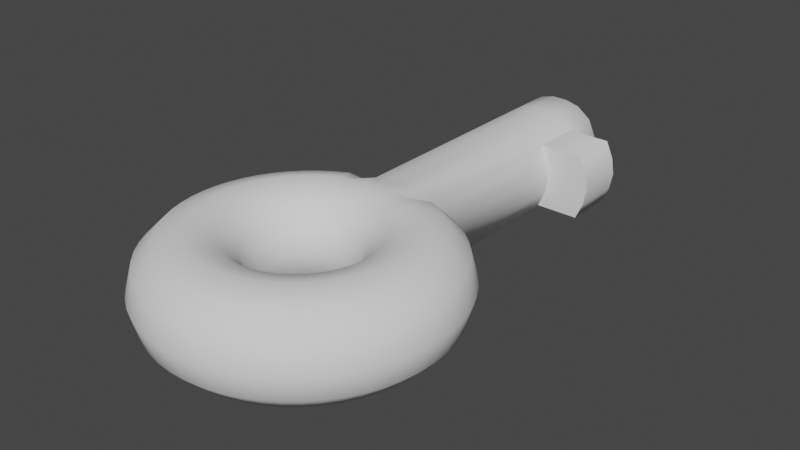 # Source: Key.blend  (saved by Blender 2.93.21; exported with 4.5.12 LTS)
import bpy
from mathutils import Matrix  # noqa: F401  (used for matrix-valued properties, if any)

bpy.ops.wm.read_factory_settings(use_empty=True)
scene = bpy.context.scene
scene.name = 'Scene'

# ---- collections
col_collection = bpy.data.collections.new('Collection'); scene.collection.children.link(col_collection)

# ---- node groups
ng_auto_smooth = bpy.data.node_groups.new('Auto Smooth', 'GeometryNodeTree')
_s = ng_auto_smooth.interface.new_socket(name='Geometry', in_out='OUTPUT', socket_type='NodeSocketGeometry')
_s = ng_auto_smooth.interface.new_socket(name='Geometry', in_out='INPUT', socket_type='NodeSocketGeometry')
_s = ng_auto_smooth.interface.new_socket(name='Angle', in_out='INPUT', socket_type='NodeSocketFloat')
_s.subtype = 'ANGLE'
_s.min_value = 0.0
_s.max_value = 3.142
ng_auto_smooth.is_modifier = True
_N = ng_auto_smooth.nodes; _L = ng_auto_smooth.links
n0 = _N.new('NodeGroupOutput'); n0.name = 'Group Output'; n0.location = (480, -100)
n1 = _N.new('NodeGroupInput'); n1.name = 'Group Input'; n1.location = (-420, -300)
n2 = _N.new('NodeGroupInput'); n2.name = 'Group Input.001'; n2.location = (-60, -100)
n3 = _N.new('GeometryNodeSetShadeSmooth'); n3.name = 'Set Shade Smooth'; n3.location = (120, -100)
n3.domain = 'EDGE'
n4 = _N.new('GeometryNodeSetShadeSmooth'); n4.name = 'Set Shade Smooth.001'; n4.location = (300, -100)
n5 = _N.new('GeometryNodeInputMeshEdgeAngle'); n5.name = 'Edge Angle'; n5.location = (-420, -220)
n6 = _N.new('GeometryNodeInputEdgeSmooth'); n6.name = 'Is Edge Smooth'; n6.location = (-60, -160)
n7 = _N.new('GeometryNodeInputShadeSmooth'); n7.name = 'Is Face Smooth'; n7.location = (-240, -340)
n8 = _N.new('FunctionNodeBooleanMath'); n8.name = 'Boolean Math'; n8.location = (-60, -220)
n9 = _N.new('FunctionNodeCompare'); n9.name = 'Compare'; n9.location = (-240, -180)
n9.operation = 'LESS_EQUAL'
_L.new(n5.outputs[0], n9.inputs[0])
_L.new(n4.outputs[0], n0.inputs[0])
_L.new(n1.outputs[1], n9.inputs[1])
_L.new(n9.outputs[0], n8.inputs[0])
_L.new(n7.outputs[0], n8.inputs[1])
_L.new(n2.outputs[0], n3.inputs[0])
_L.new(n6.outputs[0], n3.inputs[1])
_L.new(n3.outputs[0], n4.inputs[0])
_L.new(n8.outputs[0], n3.inputs[2])
n0.is_active_output = True

# ---- world
world_world = bpy.data.worlds.new('World'); scene.world = world_world
world_world.use_nodes = True; world_world.node_tree.nodes.clear()
_N = world_world.node_tree.nodes; _L = world_world.node_tree.links
n0 = _N.new('ShaderNodeOutputWorld'); n0.name = 'World Output'; n0.location = (300, 300)
n1 = _N.new('ShaderNodeBackground'); n1.name = 'Background'; n1.location = (10, 300)
n1.inputs[0].default_value = (0.05088, 0.05088, 0.05088, 1.0)
_L.new(n1.outputs[0], n0.inputs[0])
n0.is_active_output = True
world_world.color = (0.05088, 0.05088, 0.05088)
world_world.use_sun_shadow = False
world_world.sun_shadow_jitter_overblur = 0.0

# ---- meshes
me_torus = bpy.data.meshes.new('Torus')
me_torus.from_pydata([(1.28, 0.0, 0.0), (1.221, 0.0, 0.22), (1.06, 0.0, 0.3811), (0.84, 0.0, 0.44), (0.62, 0.0, 0.3811), (0.4589, 0.0, 0.22), (0.4, 0.0, 5.388e-17), (0.4589, 0.0, -0.22), (0.62, 0.0, -0.3811), (0.84, 0.0, -0.44), (1.06, 0.0, -0.3811), (1.221, 0.0, -0.22), (1.271, 0.1486, 0.0), (1.213, 0.1418, 0.22), (1.053, 0.1231, 0.3811), (0.8343, 0.09752, 0.44), (0.6158, 0.07198, 0.3811), (0.4558, 0.05328, 0.22), (0.3973, 0.04644, 5.388e-17), (0.4558, 0.05328, -0.22), (0.6158, 0.07198, -0.3811), (0.8343, 0.09752, -0.44), (1.053, 0.1231, -0.3811), (1.213, 0.1418, -0.22), (1.245, 0.2952, 0.0), (1.188, 0.2816, 0.22), (1.031, 0.2445, 0.3811), (0.8174, 0.1937, 0.44), (0.6033, 0.143, 0.3811), (0.4466, 0.1058, 0.22), (0.3892, 0.09225, 5.388e-17), (0.4466, 0.1058, -0.22), (0.6033, 0.143, -0.3811), (0.8174, 0.1937, -0.44), (1.031, 0.2445, -0.3811), (1.188, 0.2816, -0.22), (1.203, 0.4378, 0.0), (1.147, 0.4176, 0.22), (0.9961, 0.3625, 0.3811), (0.7893, 0.2873, 0.44), (0.5826, 0.2121, 0.3811), (0.4313, 0.157, 0.22), (0.3759, 0.1368, 5.388e-17), (0.4313, 0.157, -0.22), (0.5826, 0.2121, -0.3811), (0.7893, 0.2873, -0.44), (0.9961, 0.3625, -0.3811), (1.147, 0.4176, -0.22), (1.144, 0.5745, 0.0), (1.091, 0.548, 0.22), (0.9473, 0.4757, 0.3811), (0.7507, 0.377, 0.44), (0.5541, 0.2783, 0.3811), (0.4101, 0.206, 0.22), (0.3575, 0.1795, 5.388e-17), (0.4101, 0.206, -0.22), (0.5541, 0.2783, -0.3811), (0.7507, 0.377, -0.44), (0.9473, 0.4757, -0.3811), (1.091, 0.548, -0.22), (1.069, 0.7034, 0.0), (1.02, 0.671, 0.22), (0.8856, 0.5825, 0.3811), (0.7018, 0.4616, 0.44), (0.518, 0.3407, 0.3811), (0.3834, 0.2522, 0.22), (0.3342, 0.2198, 5.388e-17), (0.3834, 0.2522, -0.22), (0.518, 0.3407, -0.3811), (0.7018, 0.4616, -0.44), (0.8856, 0.5825, -0.3811), (1.02, 0.671, -0.22), (0.9805, 0.8228, 0.0), (0.9354, 0.7849, 0.22), (0.812, 0.6814, 0.3811), (0.6435, 0.5399, 0.44), (0.4749, 0.3985, 0.3811), (0.3516, 0.295, 0.22), (0.3064, 0.2571, 5.388e-17), (0.3516, 0.295, -0.22), (0.4749, 0.3985, -0.3811), (0.6435, 0.5399, -0.44), (0.812, 0.6814, -0.3811), (0.9354, 0.7849, -0.22), (0.8784, 0.931, 0.0), (0.8379, 0.8882, 0.22), (0.7274, 0.771, 0.3811), (0.5764, 0.611, 0.44), (0.4255, 0.451, 0.3811), (0.3149, 0.3338, 0.22), (0.2745, 0.2909, 5.388e-17), (0.3149, 0.3338, -0.22), (0.4255, 0.451, -0.3811), (0.5764, 0.611, -0.44), (0.7274, 0.771, -0.3811), (0.8379, 0.8882, -0.22), (0.7644, 1.027, 0.0), (0.7292, 0.9794, 0.22), (0.633, 0.8503, 0.3811), (0.5016, 0.6738, 0.44), (0.3702, 0.4973, 0.3811), (0.2741, 0.3681, 0.22), (0.2389, 0.3208, 5.388e-17), (0.2741, 0.3681, -0.22), (0.3702, 0.4973, -0.3811), (0.5016, 0.6738, -0.44), (0.633, 0.8503, -0.3811), (0.7292, 0.9794, -0.22), (0.64, 1.109, 0.0), (0.6105, 1.057, 0.22), (0.53, 0.918, 0.3811), (0.42, 0.7275, 0.44), (0.31, 0.5369, 0.3811), (0.2295, 0.3975, 0.22), (0.2, 0.3464, 5.388e-17), (0.2295, 0.3975, -0.22), (0.31, 0.5369, -0.3811), (0.42, 0.7275, -0.44), (0.53, 0.918, -0.3811), (0.6105, 1.057, -0.22), (0.507, 1.175, 0.0), (0.4836, 1.121, 0.22), (0.4198, 0.9733, 0.3811), (0.3327, 0.7713, 0.44), (0.2456, 0.5693, 0.3811), (0.1818, 0.4214, 0.22), (0.1584, 0.3673, 5.388e-17), (0.1818, 0.4214, -0.22), (0.2456, 0.5693, -0.3811), (0.3327, 0.7713, -0.44), (0.4198, 0.9733, -0.3811), (0.4836, 1.121, -0.22), (0.4208, 1.205, -0.005966), (0.3975, 1.176, 0.1383), (0.3315, 1.107, 0.2851), (0.2409, 0.8047, 0.44), (0.1778, 0.594, 0.3811), (0.1316, 0.4397, 0.22), (0.1147, 0.3832, 5.388e-17), (0.1316, 0.4397, -0.22), (0.1778, 0.594, -0.3811), (0.2409, 0.8047, -0.44), (0.3299, 1.102, -0.2908), (0.3934, 1.174, -0.1495), (0.2038, 1.039, 0.3811), (0.1459, 0.8272, 0.44), (0.1077, 0.6106, 0.3811), (0.0797, 0.452, 0.22), (0.06946, 0.3939, 5.388e-17), (0.0797, 0.452, -0.22), (0.1077, 0.6106, -0.3811), (0.1459, 0.8272, -0.44), (0.194, 1.042, -0.3811), (0.07895, 0.935, 0.4134), (0.04884, 0.8386, 0.44), (0.03605, 0.619, 0.3811), (0.02669, 0.4582, 0.22), (0.02326, 0.3993, 5.388e-17), (0.02669, 0.4582, -0.22), (0.03605, 0.619, -0.3811), (0.04884, 0.8386, -0.44), (0.0672, 0.9286, -0.4154), (-0.0672, 0.9286, 0.4154), (-0.04884, 0.8386, 0.44), (-0.03605, 0.619, 0.3811), (-0.02669, 0.4582, 0.22), (-0.02326, 0.3993, 5.388e-17), (-0.02669, 0.4582, -0.22), (-0.03605, 0.619, -0.3811), (-0.04884, 0.8386, -0.44), (-0.07895, 0.935, -0.4134), (-0.194, 1.042, 0.3811), (-0.1459, 0.8272, 0.44), (-0.1077, 0.6106, 0.3811), (-0.0797, 0.452, 0.22), (-0.06946, 0.3939, 5.388e-17), (-0.0797, 0.452, -0.22), (-0.1077, 0.6106, -0.3811), (-0.1459, 0.8272, -0.44), (-0.2038, 1.039, -0.3811), (-0.4208, 1.205, 0.005966), (-0.3934, 1.174, 0.1495), (-0.3299, 1.102, 0.2908), (-0.2409, 0.8047, 0.44), (-0.1778, 0.594, 0.3811), (-0.1316, 0.4397, 0.22), (-0.1147, 0.3832, 5.388e-17), (-0.1316, 0.4397, -0.22), (-0.1778, 0.594, -0.3811), (-0.2409, 0.8047, -0.44), (-0.3315, 1.107, -0.2851), (-0.3975, 1.176, -0.1383), (-0.507, 1.175, 0.0), (-0.4836, 1.121, 0.22), (-0.4198, 0.9733, 0.3811), (-0.3327, 0.7713, 0.44), (-0.2456, 0.5693, 0.3811), (-0.1818, 0.4214, 0.22), (-0.1584, 0.3673, 5.388e-17), (-0.1818, 0.4214, -0.22), (-0.2456, 0.5693, -0.3811), (-0.3327, 0.7713, -0.44), (-0.4198, 0.9733, -0.3811), (-0.4836, 1.121, -0.22), (-0.64, 1.109, 0.0), (-0.6105, 1.057, 0.22), (-0.53, 0.918, 0.3811), (-0.42, 0.7275, 0.44), (-0.31, 0.5369, 0.3811), (-0.2295, 0.3975, 0.22), (-0.2, 0.3464, 5.388e-17), (-0.2295, 0.3975, -0.22), (-0.31, 0.5369, -0.3811), (-0.42, 0.7275, -0.44), (-0.53, 0.918, -0.3811), (-0.6105, 1.057, -0.22), (-0.7644, 1.027, 0.0), (-0.7292, 0.9794, 0.22), (-0.633, 0.8503, 0.3811), (-0.5016, 0.6738, 0.44), (-0.3702, 0.4973, 0.3811), (-0.2741, 0.3681, 0.22), (-0.2389, 0.3208, 5.388e-17), (-0.2741, 0.3681, -0.22), (-0.3702, 0.4973, -0.3811), (-0.5016, 0.6738, -0.44), (-0.633, 0.8503, -0.3811), (-0.7292, 0.9794, -0.22), (-0.8784, 0.931, 0.0), (-0.8379, 0.8882, 0.22), (-0.7274, 0.771, 0.3811), (-0.5764, 0.611, 0.44), (-0.4255, 0.451, 0.3811), (-0.3149, 0.3338, 0.22), (-0.2745, 0.2909, 5.388e-17), (-0.3149, 0.3338, -0.22), (-0.4255, 0.451, -0.3811), (-0.5764, 0.611, -0.44), (-0.7274, 0.771, -0.3811), (-0.8379, 0.8882, -0.22), (-0.9805, 0.8228, 0.0), (-0.9354, 0.7849, 0.22), (-0.812, 0.6814, 0.3811), (-0.6435, 0.5399, 0.44), (-0.4749, 0.3985, 0.3811), (-0.3516, 0.295, 0.22), (-0.3064, 0.2571, 5.388e-17), (-0.3516, 0.295, -0.22), (-0.4749, 0.3985, -0.3811), (-0.6435, 0.5399, -0.44), (-0.812, 0.6814, -0.3811), (-0.9354, 0.7849, -0.22), (-1.069, 0.7034, 0.0), (-1.02, 0.671, 0.22), (-0.8856, 0.5825, 0.3811), (-0.7018, 0.4616, 0.44), (-0.518, 0.3407, 0.3811), (-0.3834, 0.2522, 0.22), (-0.3342, 0.2198, 5.388e-17), (-0.3834, 0.2522, -0.22), (-0.518, 0.3407, -0.3811), (-0.7018, 0.4616, -0.44), (-0.8856, 0.5825, -0.3811), (-1.02, 0.671, -0.22), (-1.144, 0.5745, 0.0), (-1.091, 0.548, 0.22), (-0.9473, 0.4757, 0.3811), (-0.7507, 0.377, 0.44), (-0.5541, 0.2783, 0.3811), (-0.4101, 0.206, 0.22), (-0.3575, 0.1795, 5.388e-17), (-0.4101, 0.206, -0.22), (-0.5541, 0.2783, -0.3811), (-0.7507, 0.377, -0.44), (-0.9473, 0.4757, -0.3811), (-1.091, 0.548, -0.22), (-1.203, 0.4378, 0.0), (-1.147, 0.4176, 0.22), (-0.9961, 0.3625, 0.3811), (-0.7893, 0.2873, 0.44), (-0.5826, 0.2121, 0.3811), (-0.4313, 0.157, 0.22), (-0.3759, 0.1368, 5.388e-17), (-0.4313, 0.157, -0.22), (-0.5826, 0.2121, -0.3811), (-0.7893, 0.2873, -0.44), (-0.9961, 0.3625, -0.3811), (-1.147, 0.4176, -0.22), (-1.245, 0.2952, 0.0), (-1.188, 0.2816, 0.22), (-1.031, 0.2445, 0.3811), (-0.8174, 0.1937, 0.44), (-0.6033, 0.143, 0.3811), (-0.4466, 0.1058, 0.22), (-0.3892, 0.09225, 5.388e-17), (-0.4466, 0.1058, -0.22), (-0.6033, 0.143, -0.3811), (-0.8174, 0.1937, -0.44), (-1.031, 0.2445, -0.3811), (-1.188, 0.2816, -0.22), (-1.271, 0.1486, 0.0), (-1.213, 0.1418, 0.22), (-1.053, 0.1231, 0.3811), (-0.8343, 0.09752, 0.44), (-0.6158, 0.07198, 0.3811), (-0.4558, 0.05328, 0.22), (-0.3973, 0.04644, 5.388e-17), (-0.4558, 0.05328, -0.22), (-0.6158, 0.07198, -0.3811), (-0.8343, 0.09752, -0.44), (-1.053, 0.1231, -0.3811), (-1.213, 0.1418, -0.22), (-1.28, 1.119e-07, 0.0), (-1.221, 1.067e-07, 0.22), (-1.06, 9.267e-08, 0.3811), (-0.84, 7.344e-08, 0.44), (-0.62, 5.42e-08, 0.3811), (-0.4589, 4.012e-08, 0.22), (-0.4, 3.497e-08, 5.388e-17), (-0.4589, 4.012e-08, -0.22), (-0.62, 5.42e-08, -0.3811), (-0.84, 7.344e-08, -0.44), (-1.06, 9.267e-08, -0.3811), (-1.221, 1.067e-07, -0.22), (-1.271, -0.1486, 0.0), (-1.213, -0.1418, 0.22), (-1.053, -0.1231, 0.3811), (-0.8343, -0.09752, 0.44), (-0.6158, -0.07198, 0.3811), (-0.4558, -0.05328, 0.22), (-0.3973, -0.04644, 5.388e-17), (-0.4558, -0.05328, -0.22), (-0.6158, -0.07198, -0.3811), (-0.8343, -0.09752, -0.44), (-1.053, -0.1231, -0.3811), (-1.213, -0.1418, -0.22), (-1.245, -0.2952, 0.0), (-1.188, -0.2816, 0.22), (-1.031, -0.2445, 0.3811), (-0.8174, -0.1937, 0.44), (-0.6033, -0.143, 0.3811), (-0.4466, -0.1058, 0.22), (-0.3892, -0.09225, 5.388e-17), (-0.4466, -0.1058, -0.22), (-0.6033, -0.143, -0.3811), (-0.8174, -0.1937, -0.44), (-1.031, -0.2445, -0.3811), (-1.188, -0.2816, -0.22), (-1.203, -0.4378, 0.0), (-1.147, -0.4176, 0.22), (-0.9961, -0.3625, 0.3811), (-0.7893, -0.2873, 0.44), (-0.5826, -0.2121, 0.3811), (-0.4313, -0.157, 0.22), (-0.3759, -0.1368, 5.388e-17), (-0.4313, -0.157, -0.22), (-0.5826, -0.2121, -0.3811), (-0.7893, -0.2873, -0.44), (-0.9961, -0.3625, -0.3811), (-1.147, -0.4176, -0.22), (-1.144, -0.5745, 0.0), (-1.091, -0.548, 0.22), (-0.9473, -0.4757, 0.3811), (-0.7507, -0.377, 0.44), (-0.5541, -0.2783, 0.3811), (-0.4101, -0.206, 0.22), (-0.3575, -0.1795, 5.388e-17), (-0.4101, -0.206, -0.22), (-0.5541, -0.2783, -0.3811), (-0.7507, -0.377, -0.44), (-0.9473, -0.4757, -0.3811), (-1.091, -0.548, -0.22), (-1.069, -0.7034, 0.0), (-1.02, -0.671, 0.22), (-0.8856, -0.5825, 0.3811), (-0.7018, -0.4616, 0.44), (-0.518, -0.3407, 0.3811), (-0.3834, -0.2522, 0.22), (-0.3342, -0.2198, 5.388e-17), (-0.3834, -0.2522, -0.22), (-0.518, -0.3407, -0.3811), (-0.7018, -0.4616, -0.44), (-0.8856, -0.5825, -0.3811), (-1.02, -0.671, -0.22), (-0.9805, -0.8228, 0.0), (-0.9354, -0.7849, 0.22), (-0.812, -0.6814, 0.3811), (-0.6435, -0.5399, 0.44), (-0.4749, -0.3985, 0.3811), (-0.3516, -0.295, 0.22), (-0.3064, -0.2571, 5.388e-17), (-0.3516, -0.295, -0.22), (-0.4749, -0.3985, -0.3811), (-0.6435, -0.5399, -0.44), (-0.812, -0.6814, -0.3811), (-0.9354, -0.7849, -0.22), (-0.8784, -0.931, 0.0), (-0.8379, -0.8882, 0.22), (-0.7274, -0.771, 0.3811), (-0.5764, -0.611, 0.44), (-0.4255, -0.451, 0.3811), (-0.3149, -0.3338, 0.22), (-0.2745, -0.2909, 5.388e-17), (-0.3149, -0.3338, -0.22), (-0.4255, -0.451, -0.3811), (-0.5764, -0.611, -0.44), (-0.7274, -0.771, -0.3811), (-0.8379, -0.8882, -0.22), (-0.7644, -1.027, 0.0), (-0.7292, -0.9794, 0.22), (-0.633, -0.8503, 0.3811), (-0.5016, -0.6738, 0.44), (-0.3702, -0.4973, 0.3811), (-0.2741, -0.3681, 0.22), (-0.2389, -0.3208, 5.388e-17), (-0.2741, -0.3681, -0.22), (-0.3702, -0.4973, -0.3811), (-0.5016, -0.6738, -0.44), (-0.633, -0.8503, -0.3811), (-0.7292, -0.9794, -0.22), (-0.64, -1.109, 0.0), (-0.6105, -1.057, 0.22), (-0.53, -0.918, 0.3811), (-0.42, -0.7275, 0.44), (-0.31, -0.5369, 0.3811), (-0.2295, -0.3975, 0.22), (-0.2, -0.3464, 5.388e-17), (-0.2295, -0.3975, -0.22), (-0.31, -0.5369, -0.3811), (-0.42, -0.7275, -0.44), (-0.53, -0.918, -0.3811), (-0.6105, -1.057, -0.22), (-0.507, -1.175, 0.0), (-0.4836, -1.121, 0.22), (-0.4198, -0.9733, 0.3811), (-0.3327, -0.7713, 0.44), (-0.2456, -0.5693, 0.3811), (-0.1818, -0.4214, 0.22), (-0.1584, -0.3673, 5.388e-17), (-0.1818, -0.4214, -0.22), (-0.2456, -0.5693, -0.3811), (-0.3327, -0.7713, -0.44), (-0.4198, -0.9733, -0.3811), (-0.4836, -1.121, -0.22), (-0.3671, -1.226, 0.0), (-0.3502, -1.17, 0.22), (-0.304, -1.015, 0.3811), (-0.2409, -0.8047, 0.44), (-0.1778, -0.594, 0.3811), (-0.1316, -0.4397, 0.22), (-0.1147, -0.3832, 5.388e-17), (-0.1316, -0.4397, -0.22), (-0.1778, -0.594, -0.3811), (-0.2409, -0.8047, -0.44), (-0.304, -1.015, -0.3811), (-0.3502, -1.17, -0.22), (-0.2223, -1.261, 0.0), (-0.212, -1.203, 0.22), (-0.1841, -1.044, 0.3811), (-0.1459, -0.8272, 0.44), (-0.1077, -0.6106, 0.3811), (-0.0797, -0.452, 0.22), (-0.06946, -0.3939, 5.388e-17), (-0.0797, -0.452, -0.22), (-0.1077, -0.6106, -0.3811), (-0.1459, -0.8272, -0.44), (-0.1841, -1.044, -0.3811), (-0.212, -1.203, -0.22), (-0.07443, -1.278, 0.0), (-0.071, -1.219, 0.22), (-0.06163, -1.058, 0.3811), (-0.04884, -0.8386, 0.44), (-0.03605, -0.619, 0.3811), (-0.02669, -0.4582, 0.22), (-0.02326, -0.3993, 5.388e-17), (-0.02669, -0.4582, -0.22), (-0.03605, -0.619, -0.3811), (-0.04884, -0.8386, -0.44), (-0.06163, -1.058, -0.3811), (-0.071, -1.219, -0.22), (0.07442, -1.278, 0.0), (0.071, -1.219, 0.22), (0.06163, -1.058, 0.3811), (0.04884, -0.8386, 0.44), (0.03605, -0.619, 0.3811), (0.02669, -0.4582, 0.22), (0.02326, -0.3993, 5.388e-17), (0.02669, -0.4582, -0.22), (0.03605, -0.619, -0.3811), (0.04884, -0.8386, -0.44), (0.06163, -1.058, -0.3811), (0.071, -1.219, -0.22), (0.2223, -1.261, 0.0), (0.212, -1.203, 0.22), (0.1841, -1.044, 0.3811), (0.1459, -0.8272, 0.44), (0.1077, -0.6106, 0.3811), (0.0797, -0.452, 0.22), (0.06946, -0.3939, 5.388e-17), (0.0797, -0.452, -0.22), (0.1077, -0.6106, -0.3811), (0.1459, -0.8272, -0.44), (0.1841, -1.044, -0.3811), (0.212, -1.203, -0.22), (0.3671, -1.226, 0.0), (0.3502, -1.17, 0.22), (0.304, -1.015, 0.3811), (0.2409, -0.8047, 0.44), (0.1778, -0.594, 0.3811), (0.1316, -0.4397, 0.22), (0.1147, -0.3832, 5.388e-17), (0.1316, -0.4397, -0.22), (0.1778, -0.594, -0.3811), (0.2409, -0.8047, -0.44), (0.304, -1.015, -0.3811), (0.3502, -1.17, -0.22), (0.507, -1.175, 0.0), (0.4836, -1.121, 0.22), (0.4198, -0.9733, 0.3811), (0.3327, -0.7713, 0.44), (0.2456, -0.5693, 0.3811), (0.1818, -0.4214, 0.22), (0.1584, -0.3673, 5.388e-17), (0.1818, -0.4214, -0.22), (0.2456, -0.5693, -0.3811), (0.3327, -0.7713, -0.44), (0.4198, -0.9733, -0.3811), (0.4836, -1.121, -0.22), (0.64, -1.109, 0.0), (0.6105, -1.057, 0.22), (0.53, -0.918, 0.3811), (0.42, -0.7275, 0.44), (0.31, -0.5369, 0.3811), (0.2295, -0.3975, 0.22), (0.2, -0.3464, 5.388e-17), (0.2295, -0.3975, -0.22), (0.31, -0.5369, -0.3811), (0.42, -0.7275, -0.44), (0.53, -0.918, -0.3811), (0.6105, -1.057, -0.22), (0.7644, -1.027, 0.0), (0.7292, -0.9794, 0.22), (0.633, -0.8503, 0.3811), (0.5016, -0.6738, 0.44), (0.3702, -0.4973, 0.3811), (0.2741, -0.3681, 0.22), (0.2389, -0.3208, 5.388e-17), (0.2741, -0.3681, -0.22), (0.3702, -0.4973, -0.3811), (0.5016, -0.6738, -0.44), (0.633, -0.8503, -0.3811), (0.7292, -0.9794, -0.22), (0.8784, -0.931, 0.0), (0.8379, -0.8882, 0.22), (0.7274, -0.771, 0.3811), (0.5764, -0.611, 0.44), (0.4255, -0.451, 0.3811), (0.3149, -0.3338, 0.22), (0.2745, -0.2909, 5.388e-17), (0.3149, -0.3338, -0.22), (0.4255, -0.451, -0.3811), (0.5764, -0.611, -0.44), (0.7274, -0.771, -0.3811), (0.8379, -0.8882, -0.22), (0.9805, -0.8228, 0.0), (0.9354, -0.7849, 0.22), (0.812, -0.6814, 0.3811), (0.6435, -0.5399, 0.44), (0.4749, -0.3985, 0.3811), (0.3516, -0.295, 0.22), (0.3064, -0.2571, 5.388e-17), (0.3516, -0.295, -0.22), (0.4749, -0.3985, -0.3811), (0.6435, -0.5399, -0.44), (0.812, -0.6814, -0.3811), (0.9354, -0.7849, -0.22), (1.069, -0.7034, 0.0), (1.02, -0.671, 0.22), (0.8856, -0.5825, 0.3811), (0.7018, -0.4616, 0.44), (0.518, -0.3407, 0.3811), (0.3834, -0.2522, 0.22), (0.3342, -0.2198, 5.388e-17), (0.3834, -0.2522, -0.22), (0.518, -0.3407, -0.3811), (0.7018, -0.4616, -0.44), (0.8856, -0.5825, -0.3811), (1.02, -0.671, -0.22), (1.144, -0.5745, 0.0), (1.091, -0.548, 0.22), (0.9473, -0.4757, 0.3811), (0.7507, -0.377, 0.44), (0.5541, -0.2783, 0.3811), (0.4101, -0.206, 0.22), (0.3575, -0.1795, 5.388e-17), (0.4101, -0.206, -0.22), (0.5541, -0.2783, -0.3811), (0.7507, -0.377, -0.44), (0.9473, -0.4757, -0.3811), (1.091, -0.548, -0.22), (1.203, -0.4378, 0.0), (1.147, -0.4176, 0.22), (0.9961, -0.3625, 0.3811), (0.7893, -0.2873, 0.44), (0.5826, -0.2121, 0.3811), (0.4313, -0.157, 0.22), (0.3759, -0.1368, 5.388e-17), (0.4313, -0.157, -0.22), (0.5826, -0.2121, -0.3811), (0.7893, -0.2873, -0.44), (0.9961, -0.3625, -0.3811), (1.147, -0.4176, -0.22), (1.245, -0.2952, 0.0), (1.188, -0.2816, 0.22), (1.031, -0.2445, 0.3811), (0.8174, -0.1937, 0.44), (0.6033, -0.143, 0.3811), (0.4466, -0.1058, 0.22), (0.3892, -0.09225, 5.388e-17), (0.4466, -0.1058, -0.22), (0.6033, -0.143, -0.3811), (0.8174, -0.1937, -0.44), (1.031, -0.2445, -0.3811), (1.188, -0.2816, -0.22), (1.271, -0.1486, 0.0), (1.213, -0.1418, 0.22), (1.053, -0.1231, 0.3811), (0.8343, -0.09752, 0.44), (0.6158, -0.07198, 0.3811), (0.4558, -0.05328, 0.22), (0.3973, -0.04644, 5.388e-17), (0.4558, -0.05328, -0.22), (0.6158, -0.07198, -0.3811), (0.8343, -0.09752, -0.44), (1.053, -0.1231, -0.3811), (1.213, -0.1418, -0.22), (0.4208, 2.621, -0.005966), (0.3975, 2.621, 0.1383), (0.3315, 2.621, 0.2851), (0.3299, 2.621, -0.2908), (0.3934, 2.621, -0.1495), (0.2038, 2.621, 0.3811), (0.194, 2.621, -0.3811), (0.07895, 2.621, 0.4134), (0.0672, 2.621, -0.4154), (-0.0672, 2.621, 0.4154), (-0.07895, 2.621, -0.4134), (-0.194, 2.621, 0.3811), (-0.2038, 2.621, -0.3811), (-0.4208, 2.621, 0.005966), (-0.3934, 2.621, 0.1495), (-0.3299, 2.621, 0.2908), (-0.3315, 2.621, -0.2851), (-0.3975, 2.621, -0.1383), (-0.3975, 3.067, -0.1383), (-0.3934, 3.067, 0.1495), (-0.4208, 3.067, 0.005966), (-0.3315, 3.067, -0.2851), (-0.3299, 3.067, 0.2908), (-0.2038, 3.067, -0.3811), (-0.194, 3.067, 0.3811), (-0.07895, 3.067, -0.4134), (-0.0672, 3.067, 0.4154), (0.0672, 3.067, -0.4154), (0.07895, 3.067, 0.4134), (0.194, 3.067, -0.3811), (0.3299, 3.067, -0.2908), (0.2038, 3.067, 0.3811), (0.3315, 3.067, 0.2851), (0.3975, 3.067, 0.1383), (0.3934, 3.067, -0.1495), (0.4208, 3.067, -0.005966), (0.4208, 3.399, -0.005966), (0.3407, 3.478, -0.00483), (0.3213, 3.478, 0.1155), (0.3975, 3.399, 0.1383), (0.2679, 3.478, 0.2342), (0.3315, 3.399, 0.2851), (0.3299, 3.399, -0.2908), (0.2673, 3.478, -0.2377), (0.3934, 3.399, -0.1495), (0.3176, 3.478, -0.1256), (0.2038, 3.399, 0.3811), (0.1689, 3.478, 0.3086), (0.161, 3.478, -0.3083), (0.194, 3.399, -0.3811), (0.06835, 3.478, 0.3346), (0.07895, 3.399, 0.4134), (0.05724, 3.478, -0.3364), (0.0672, 3.399, -0.4154), (-0.0672, 3.399, 0.4154), (-0.05724, 3.478, 0.3364), (-0.06835, 3.478, -0.3346), (-0.07895, 3.399, -0.4134), (-0.194, 3.399, 0.3811), (-0.161, 3.478, 0.3083), (-0.2038, 3.399, -0.3811), (-0.1689, 3.478, -0.3086), (-0.3407, 3.478, 0.00483), (-0.4208, 3.399, 0.005966), (-0.3934, 3.399, 0.1495), (-0.3176, 3.478, 0.1256), (-0.3299, 3.399, 0.2908), (-0.2673, 3.478, 0.2377), (-0.2679, 3.478, -0.2342), (-0.3315, 3.399, -0.2851), (-0.3213, 3.478, -0.1155), (-0.3975, 3.399, -0.1383), (0.8023, 2.621, -0.008792), (0.7789, 2.621, 0.1355), (0.7748, 2.621, -0.1524), (0.713, 2.621, 0.2823), (0.7114, 2.621, -0.2936), (0.7114, 3.067, -0.2936), (0.7748, 3.067, -0.1524), (0.8023, 3.067, -0.008792), (0.7789, 3.067, 0.1355), (0.713, 3.067, 0.2823)], [], [(0, 12, 13, 1), (1, 13, 14, 2), (2, 14, 15, 3), (3, 15, 16, 4), (4, 16, 17, 5), (5, 17, 18, 6), (6, 18, 19, 7), (7, 19, 20, 8), (8, 20, 21, 9), (9, 21, 22, 10), (10, 22, 23, 11), (11, 23, 12, 0), (12, 24, 25, 13), (13, 25, 26, 14), (14, 26, 27, 15), (15, 27, 28, 16), (16, 28, 29, 17), (17, 29, 30, 18), (18, 30, 31, 19), (19, 31, 32, 20), (20, 32, 33, 21), (21, 33, 34, 22), (22, 34, 35, 23), (23, 35, 24, 12), (24, 36, 37, 25), (25, 37, 38, 26), (26, 38, 39, 27), (27, 39, 40, 28), (28, 40, 41, 29), (29, 41, 42, 30), (30, 42, 43, 31), (31, 43, 44, 32), (32, 44, 45, 33), (33, 45, 46, 34), (34, 46, 47, 35), (35, 47, 36, 24), (36, 48, 49, 37), (37, 49, 50, 38), (38, 50, 51, 39), (39, 51, 52, 40), (40, 52, 53, 41), (41, 53, 54, 42), (42, 54, 55, 43), (43, 55, 56, 44), (44, 56, 57, 45), (45, 57, 58, 46), (46, 58, 59, 47), (47, 59, 48, 36), (48, 60, 61, 49), (49, 61, 62, 50), (50, 62, 63, 51), (51, 63, 64, 52), (52, 64, 65, 53), (53, 65, 66, 54), (54, 66, 67, 55), (55, 67, 68, 56), (56, 68, 69, 57), (57, 69, 70, 58), (58, 70, 71, 59), (59, 71, 60, 48), (60, 72, 73, 61), (61, 73, 74, 62), (62, 74, 75, 63), (63, 75, 76, 64), (64, 76, 77, 65), (65, 77, 78, 66), (66, 78, 79, 67), (67, 79, 80, 68), (68, 80, 81, 69), (69, 81, 82, 70), (70, 82, 83, 71), (71, 83, 72, 60), (72, 84, 85, 73), (73, 85, 86, 74), (74, 86, 87, 75), (75, 87, 88, 76), (76, 88, 89, 77), (77, 89, 90, 78), (78, 90, 91, 79), (79, 91, 92, 80), (80, 92, 93, 81), (81, 93, 94, 82), (82, 94, 95, 83), (83, 95, 84, 72), (84, 96, 97, 85), (85, 97, 98, 86), (86, 98, 99, 87), (87, 99, 100, 88), (88, 100, 101, 89), (89, 101, 102, 90), (90, 102, 103, 91), (91, 103, 104, 92), (92, 104, 105, 93), (93, 105, 106, 94), (94, 106, 107, 95), (95, 107, 96, 84), (96, 108, 109, 97), (97, 109, 110, 98), (98, 110, 111, 99), (99, 111, 112, 100), (100, 112, 113, 101), (101, 113, 114, 102), (102, 114, 115, 103), (103, 115, 116, 104), (104, 116, 117, 105), (105, 117, 118, 106), (106, 118, 119, 107), (107, 119, 108, 96), (108, 120, 121, 109), (109, 121, 122, 110), (110, 122, 123, 111), (111, 123, 124, 112), (112, 124, 125, 113), (113, 125, 126, 114), (114, 126, 127, 115), (115, 127, 128, 116), (116, 128, 129, 117), (117, 129, 130, 118), (118, 130, 131, 119), (119, 131, 120, 108), (120, 132, 133, 121), (121, 133, 134, 122), (122, 134, 135, 123), (123, 135, 136, 124), (124, 136, 137, 125), (125, 137, 138, 126), (126, 138, 139, 127), (127, 139, 140, 128), (128, 140, 141, 129), (129, 141, 142, 130), (130, 142, 143, 131), (131, 143, 132, 120), (134, 144, 145, 135), (135, 145, 146, 136), (136, 146, 147, 137), (137, 147, 148, 138), (138, 148, 149, 139), (139, 149, 150, 140), (140, 150, 151, 141), (141, 151, 152, 142), (144, 153, 154, 145), (145, 154, 155, 146), (146, 155, 156, 147), (147, 156, 157, 148), (148, 157, 158, 149), (149, 158, 159, 150), (150, 159, 160, 151), (151, 160, 161, 152), (153, 162, 163, 154), (154, 163, 164, 155), (155, 164, 165, 156), (156, 165, 166, 157), (157, 166, 167, 158), (158, 167, 168, 159), (159, 168, 169, 160), (160, 169, 170, 161), (162, 171, 172, 163), (163, 172, 173, 164), (164, 173, 174, 165), (165, 174, 175, 166), (166, 175, 176, 167), (167, 176, 177, 168), (168, 177, 178, 169), (169, 178, 179, 170), (171, 182, 183, 172), (172, 183, 184, 173), (173, 184, 185, 174), (174, 185, 186, 175), (175, 186, 187, 176), (176, 187, 188, 177), (177, 188, 189, 178), (178, 189, 190, 179), (180, 192, 193, 181), (181, 193, 194, 182), (182, 194, 195, 183), (183, 195, 196, 184), (184, 196, 197, 185), (185, 197, 198, 186), (186, 198, 199, 187), (187, 199, 200, 188), (188, 200, 201, 189), (189, 201, 202, 190), (190, 202, 203, 191), (191, 203, 192, 180), (192, 204, 205, 193), (193, 205, 206, 194), (194, 206, 207, 195), (195, 207, 208, 196), (196, 208, 209, 197), (197, 209, 210, 198), (198, 210, 211, 199), (199, 211, 212, 200), (200, 212, 213, 201), (201, 213, 214, 202), (202, 214, 215, 203), (203, 215, 204, 192), (204, 216, 217, 205), (205, 217, 218, 206), (206, 218, 219, 207), (207, 219, 220, 208), (208, 220, 221, 209), (209, 221, 222, 210), (210, 222, 223, 211), (211, 223, 224, 212), (212, 224, 225, 213), (213, 225, 226, 214), (214, 226, 227, 215), (215, 227, 216, 204), (216, 228, 229, 217), (217, 229, 230, 218), (218, 230, 231, 219), (219, 231, 232, 220), (220, 232, 233, 221), (221, 233, 234, 222), (222, 234, 235, 223), (223, 235, 236, 224), (224, 236, 237, 225), (225, 237, 238, 226), (226, 238, 239, 227), (227, 239, 228, 216), (228, 240, 241, 229), (229, 241, 242, 230), (230, 242, 243, 231), (231, 243, 244, 232), (232, 244, 245, 233), (233, 245, 246, 234), (234, 246, 247, 235), (235, 247, 248, 236), (236, 248, 249, 237), (237, 249, 250, 238), (238, 250, 251, 239), (239, 251, 240, 228), (240, 252, 253, 241), (241, 253, 254, 242), (242, 254, 255, 243), (243, 255, 256, 244), (244, 256, 257, 245), (245, 257, 258, 246), (246, 258, 259, 247), (247, 259, 260, 248), (248, 260, 261, 249), (249, 261, 262, 250), (250, 262, 263, 251), (251, 263, 252, 240), (252, 264, 265, 253), (253, 265, 266, 254), (254, 266, 267, 255), (255, 267, 268, 256), (256, 268, 269, 257), (257, 269, 270, 258), (258, 270, 271, 259), (259, 271, 272, 260), (260, 272, 273, 261), (261, 273, 274, 262), (262, 274, 275, 263), (263, 275, 264, 252), (264, 276, 277, 265), (265, 277, 278, 266), (266, 278, 279, 267), (267, 279, 280, 268), (268, 280, 281, 269), (269, 281, 282, 270), (270, 282, 283, 271), (271, 283, 284, 272), (272, 284, 285, 273), (273, 285, 286, 274), (274, 286, 287, 275), (275, 287, 276, 264), (276, 288, 289, 277), (277, 289, 290, 278), (278, 290, 291, 279), (279, 291, 292, 280), (280, 292, 293, 281), (281, 293, 294, 282), (282, 294, 295, 283), (283, 295, 296, 284), (284, 296, 297, 285), (285, 297, 298, 286), (286, 298, 299, 287), (287, 299, 288, 276), (288, 300, 301, 289), (289, 301, 302, 290), (290, 302, 303, 291), (291, 303, 304, 292), (292, 304, 305, 293), (293, 305, 306, 294), (294, 306, 307, 295), (295, 307, 308, 296), (296, 308, 309, 297), (297, 309, 310, 298), (298, 310, 311, 299), (299, 311, 300, 288), (300, 312, 313, 301), (301, 313, 314, 302), (302, 314, 315, 303), (303, 315, 316, 304), (304, 316, 317, 305), (305, 317, 318, 306), (306, 318, 319, 307), (307, 319, 320, 308), (308, 320, 321, 309), (309, 321, 322, 310), (310, 322, 323, 311), (311, 323, 312, 300), (312, 324, 325, 313), (313, 325, 326, 314), (314, 326, 327, 315), (315, 327, 328, 316), (316, 328, 329, 317), (317, 329, 330, 318), (318, 330, 331, 319), (319, 331, 332, 320), (320, 332, 333, 321), (321, 333, 334, 322), (322, 334, 335, 323), (323, 335, 324, 312), (324, 336, 337, 325), (325, 337, 338, 326), (326, 338, 339, 327), (327, 339, 340, 328), (328, 340, 341, 329), (329, 341, 342, 330), (330, 342, 343, 331), (331, 343, 344, 332), (332, 344, 345, 333), (333, 345, 346, 334), (334, 346, 347, 335), (335, 347, 336, 324), (336, 348, 349, 337), (337, 349, 350, 338), (338, 350, 351, 339), (339, 351, 352, 340), (340, 352, 353, 341), (341, 353, 354, 342), (342, 354, 355, 343), (343, 355, 356, 344), (344, 356, 357, 345), (345, 357, 358, 346), (346, 358, 359, 347), (347, 359, 348, 336), (348, 360, 361, 349), (349, 361, 362, 350), (350, 362, 363, 351), (351, 363, 364, 352), (352, 364, 365, 353), (353, 365, 366, 354), (354, 366, 367, 355), (355, 367, 368, 356), (356, 368, 369, 357), (357, 369, 370, 358), (358, 370, 371, 359), (359, 371, 360, 348), (360, 372, 373, 361), (361, 373, 374, 362), (362, 374, 375, 363), (363, 375, 376, 364), (364, 376, 377, 365), (365, 377, 378, 366), (366, 378, 379, 367), (367, 379, 380, 368), (368, 380, 381, 369), (369, 381, 382, 370), (370, 382, 383, 371), (371, 383, 372, 360), (372, 384, 385, 373), (373, 385, 386, 374), (374, 386, 387, 375), (375, 387, 388, 376), (376, 388, 389, 377), (377, 389, 390, 378), (378, 390, 391, 379), (379, 391, 392, 380), (380, 392, 393, 381), (381, 393, 394, 382), (382, 394, 395, 383), (383, 395, 384, 372), (384, 396, 397, 385), (385, 397, 398, 386), (386, 398, 399, 387), (387, 399, 400, 388), (388, 400, 401, 389), (389, 401, 402, 390), (390, 402, 403, 391), (391, 403, 404, 392), (392, 404, 405, 393), (393, 405, 406, 394), (394, 406, 407, 395), (395, 407, 396, 384), (396, 408, 409, 397), (397, 409, 410, 398), (398, 410, 411, 399), (399, 411, 412, 400), (400, 412, 413, 401), (401, 413, 414, 402), (402, 414, 415, 403), (403, 415, 416, 404), (404, 416, 417, 405), (405, 417, 418, 406), (406, 418, 419, 407), (407, 419, 408, 396), (408, 420, 421, 409), (409, 421, 422, 410), (410, 422, 423, 411), (411, 423, 424, 412), (412, 424, 425, 413), (413, 425, 426, 414), (414, 426, 427, 415), (415, 427, 428, 416), (416, 428, 429, 417), (417, 429, 430, 418), (418, 430, 431, 419), (419, 431, 420, 408), (420, 432, 433, 421), (421, 433, 434, 422), (422, 434, 435, 423), (423, 435, 436, 424), (424, 436, 437, 425), (425, 437, 438, 426), (426, 438, 439, 427), (427, 439, 440, 428), (428, 440, 441, 429), (429, 441, 442, 430), (430, 442, 443, 431), (431, 443, 432, 420), (432, 444, 445, 433), (433, 445, 446, 434), (434, 446, 447, 435), (435, 447, 448, 436), (436, 448, 449, 437), (437, 449, 450, 438), (438, 450, 451, 439), (439, 451, 452, 440), (440, 452, 453, 441), (441, 453, 454, 442), (442, 454, 455, 443), (443, 455, 444, 432), (444, 456, 457, 445), (445, 457, 458, 446), (446, 458, 459, 447), (447, 459, 460, 448), (448, 460, 461, 449), (449, 461, 462, 450), (450, 462, 463, 451), (451, 463, 464, 452), (452, 464, 465, 453), (453, 465, 466, 454), (454, 466, 467, 455), (455, 467, 456, 444), (456, 468, 469, 457), (457, 469, 470, 458), (458, 470, 471, 459), (459, 471, 472, 460), (460, 472, 473, 461), (461, 473, 474, 462), (462, 474, 475, 463), (463, 475, 476, 464), (464, 476, 477, 465), (465, 477, 478, 466), (466, 478, 479, 467), (467, 479, 468, 456), (468, 480, 481, 469), (469, 481, 482, 470), (470, 482, 483, 471), (471, 483, 484, 472), (472, 484, 485, 473), (473, 485, 486, 474), (474, 486, 487, 475), (475, 487, 488, 476), (476, 488, 489, 477), (477, 489, 490, 478), (478, 490, 491, 479), (479, 491, 480, 468), (480, 492, 493, 481), (481, 493, 494, 482), (482, 494, 495, 483), (483, 495, 496, 484), (484, 496, 497, 485), (485, 497, 498, 486), (486, 498, 499, 487), (487, 499, 500, 488), (488, 500, 501, 489), (489, 501, 502, 490), (490, 502, 503, 491), (491, 503, 492, 480), (492, 504, 505, 493), (493, 505, 506, 494), (494, 506, 507, 495), (495, 507, 508, 496), (496, 508, 509, 497), (497, 509, 510, 498), (498, 510, 511, 499), (499, 511, 512, 500), (500, 512, 513, 501), (501, 513, 514, 502), (502, 514, 515, 503), (503, 515, 504, 492), (504, 516, 517, 505), (505, 517, 518, 506), (506, 518, 519, 507), (507, 519, 520, 508), (508, 520, 521, 509), (509, 521, 522, 510), (510, 522, 523, 511), (511, 523, 524, 512), (512, 524, 525, 513), (513, 525, 526, 514), (514, 526, 527, 515), (515, 527, 516, 504), (516, 528, 529, 517), (517, 529, 530, 518), (518, 530, 531, 519), (519, 531, 532, 520), (520, 532, 533, 521), (521, 533, 534, 522), (522, 534, 535, 523), (523, 535, 536, 524), (524, 536, 537, 525), (525, 537, 538, 526), (526, 538, 539, 527), (527, 539, 528, 516), (528, 540, 541, 529), (529, 541, 542, 530), (530, 542, 543, 531), (531, 543, 544, 532), (532, 544, 545, 533), (533, 545, 546, 534), (534, 546, 547, 535), (535, 547, 548, 536), (536, 548, 549, 537), (537, 549, 550, 538), (538, 550, 551, 539), (539, 551, 540, 528), (540, 552, 553, 541), (541, 553, 554, 542), (542, 554, 555, 543), (543, 555, 556, 544), (544, 556, 557, 545), (545, 557, 558, 546), (546, 558, 559, 547), (547, 559, 560, 548), (548, 560, 561, 549), (549, 561, 562, 550), (550, 562, 563, 551), (551, 563, 552, 540), (552, 564, 565, 553), (553, 565, 566, 554), (554, 566, 567, 555), (555, 567, 568, 556), (556, 568, 569, 557), (557, 569, 570, 558), (558, 570, 571, 559), (559, 571, 572, 560), (560, 572, 573, 561), (561, 573, 574, 562), (562, 574, 575, 563), (563, 575, 564, 552), (564, 576, 577, 565), (565, 577, 578, 566), (566, 578, 579, 567), (567, 579, 580, 568), (568, 580, 581, 569), (569, 581, 582, 570), (570, 582, 583, 571), (571, 583, 584, 572), (572, 584, 585, 573), (573, 585, 586, 574), (574, 586, 587, 575), (575, 587, 576, 564), (576, 588, 589, 577), (577, 589, 590, 578), (578, 590, 591, 579), (579, 591, 592, 580), (580, 592, 593, 581), (581, 593, 594, 582), (582, 594, 595, 583), (583, 595, 596, 584), (584, 596, 597, 585), (585, 597, 598, 586), (586, 598, 599, 587), (587, 599, 588, 576), (588, 600, 601, 589), (589, 601, 602, 590), (590, 602, 603, 591), (591, 603, 604, 592), (592, 604, 605, 593), (593, 605, 606, 594), (594, 606, 607, 595), (595, 607, 608, 596), (596, 608, 609, 597), (597, 609, 610, 598), (598, 610, 611, 599), (599, 611, 600, 588), (600, 612, 613, 601), (601, 613, 614, 602), (602, 614, 615, 603), (603, 615, 616, 604), (604, 616, 617, 605), (605, 617, 618, 606), (606, 618, 619, 607), (607, 619, 620, 608), (608, 620, 621, 609), (609, 621, 622, 610), (610, 622, 623, 611), (611, 623, 612, 600), (612, 624, 625, 613), (613, 625, 626, 614), (614, 626, 627, 615), (615, 627, 628, 616), (616, 628, 629, 617), (617, 629, 630, 618), (618, 630, 631, 619), (619, 631, 632, 620), (620, 632, 633, 621), (621, 633, 634, 622), (622, 634, 635, 623), (623, 635, 624, 612), (624, 0, 1, 625), (625, 1, 2, 626), (626, 2, 3, 627), (627, 3, 4, 628), (628, 4, 5, 629), (629, 5, 6, 630), (630, 6, 7, 631), (631, 7, 8, 632), (632, 8, 9, 633), (633, 9, 10, 634), (634, 10, 11, 635), (635, 11, 0, 624), (162, 153, 643, 645), (161, 170, 646, 644), (132, 143, 640, 636), (143, 142, 639, 640), (144, 134, 638, 641), (170, 179, 648, 646), (152, 161, 644, 642), (142, 152, 642, 639), (153, 144, 641, 643), (180, 181, 650, 649), (190, 191, 653, 652), (182, 171, 647, 651), (133, 132, 636, 637), (181, 182, 651, 650), (179, 190, 652, 648), (191, 180, 649, 653), (171, 162, 645, 647), (134, 133, 637, 638), (657, 654, 707, 705), (656, 655, 700, 699), (659, 657, 705, 696), (665, 663, 689, 685), (662, 664, 687, 690), (658, 660, 694, 702), (661, 659, 696, 693), (668, 669, 675, 677), (668, 638, 711, 717), (669, 671, 672, 675), (666, 665, 685, 678), (667, 668, 677, 682), (654, 656, 699, 707), (664, 667, 682, 687), (670, 666, 678, 680), (655, 658, 702, 700), (663, 661, 693, 689), (660, 662, 690, 694), (671, 670, 680, 672), (699, 700, 701, 698), (698, 706, 707, 699), (700, 702, 703, 701), (683, 686, 687, 682), (693, 696, 697, 692), (673, 674, 675, 672), (672, 680, 681, 673), (674, 676, 677, 675), (676, 683, 682, 677), (689, 693, 692, 688), (695, 703, 702, 694), (685, 689, 688, 684), (691, 695, 694, 690), (705, 707, 706, 704), (679, 681, 680, 678), (678, 685, 684, 679), (686, 691, 690, 687), (696, 705, 704, 697), (698, 701, 703, 695, 691, 686, 683, 676, 674, 673, 681, 679, 684, 688, 692, 697, 704, 706), (647, 645, 662, 660), (644, 646, 661, 663), (650, 651, 658, 655), (666, 670, 714, 713), (643, 641, 667, 664), (653, 649, 656, 654), (641, 638, 668, 667), (639, 642, 665, 666), (636, 640, 710, 708), (669, 668, 717, 716), (646, 648, 659, 661), (651, 647, 660, 658), (645, 643, 664, 662), (642, 644, 663, 665), (648, 652, 657, 659), (649, 650, 655, 656), (652, 653, 654, 657), (708, 710, 714, 715), (710, 712, 713, 714), (709, 708, 715, 716), (711, 709, 716, 717), (671, 669, 716, 715), (638, 637, 709, 711), (640, 639, 712, 710), (639, 666, 713, 712), (670, 671, 715, 714), (637, 636, 708, 709)])
me_torus.polygons.foreach_set('use_smooth', [True] * 711)
_k = set([(636, 637), (636, 640), (637, 638), (638, 668), (639, 640), (639, 666), (666, 670), (668, 669), (669, 671), (670, 671)])
me_torus.attributes.new('sharp_edge', 'BOOLEAN', 'EDGE').data.foreach_set('value', [ (min(e.vertices), max(e.vertices)) in _k for e in me_torus.edges])
_uv = me_torus.uv_layers.new(name='UVMap')
_uv.uv.foreach_set('vector', [0.5, 0.5, 0.5185, 0.5, 0.5185, 0.5833, 0.5, 0.5833, 0.5, 0.5833, 0.5185, 0.5833, 0.5185, 0.6667, 0.5, 0.6667, 0.5, 0.6667, 0.5185, 0.6667, 0.5185, 0.75, 0.5, 0.75, 0.5, 0.75, 0.5185, 0.75, 0.5185, 0.8333, 0.5, 0.8333, 0.5, 0.8333, 0.5185, 0.8333, 0.5185, 0.9167, 0.5, 0.9167, 0.5, 0.9167, 0.5185, 0.9167, 0.5185, 1.0, 0.5, 1.0, 0.5, 2.22e-16, 0.5185, 2.22e-16, 0.5185, 0.08333, 0.5, 0.08333, 0.5, 0.08333, 0.5185, 0.08333, 0.5185, 0.1667, 0.5, 0.1667, 0.5, 0.1667, 0.5185, 0.1667, 0.5185, 0.25, 0.5, 0.25, 0.5, 0.25, 0.5185, 0.25, 0.5185, 0.3333, 0.5, 0.3333, 0.5, 0.3333, 0.5185, 0.3333, 0.5185, 0.4167, 0.5, 0.4167, 0.5, 0.4167, 0.5185, 0.4167, 0.5185, 0.5, 0.5, 0.5, 0.5185, 0.5, 0.537, 0.5, 0.537, 0.5833, 0.5185, 0.5833, 0.5185, 0.5833, 0.537, 0.5833, 0.537, 0.6667, 0.5185, 0.6667, 0.5185, 0.6667, 0.537, 0.6667, 0.537, 0.75, 0.5185, 0.75, 0.5185, 0.75, 0.537, 0.75, 0.537, 0.8333, 0.5185, 0.8333, 0.5185, 0.8333, 0.537, 0.8333, 0.537, 0.9167, 0.5185, 0.9167, 0.5185, 0.9167, 0.537, 0.9167, 0.537, 1.0, 0.5185, 1.0, 0.5185, 2.22e-16, 0.537, 2.22e-16, 0.537, 0.08333, 0.5185, 0.08333, 0.5185, 0.08333, 0.537, 0.08333, 0.537, 0.1667, 0.5185, 0.1667, 0.5185, 0.1667, 0.537, 0.1667, 0.537, 0.25, 0.5185, 0.25, 0.5185, 0.25, 0.537, 0.25, 0.537, 0.3333, 0.5185, 0.3333, 0.5185, 0.3333, 0.537, 0.3333, 0.537, 0.4167, 0.5185, 0.4167, 0.5185, 0.4167, 0.537, 0.4167, 0.537, 0.5, 0.5185, 0.5, 0.537, 0.5, 0.5556, 0.5, 0.5556, 0.5833, 0.537, 0.5833, 0.537, 0.5833, 0.5556, 0.5833, 0.5556, 0.6667, 0.537, 0.6667, 0.537, 0.6667, 0.5556, 0.6667, 0.5556, 0.75, 0.537, 0.75, 0.537, 0.75, 0.5556, 0.75, 0.5556, 0.8333, 0.537, 0.8333, 0.537, 0.8333, 0.5556, 0.8333, 0.5556, 0.9167, 0.537, 0.9167, 0.537, 0.9167, 0.5556, 0.9167, 0.5556, 1.0, 0.537, 1.0, 0.537, 2.22e-16, 0.5556, 2.22e-16, 0.5556, 0.08333, 0.537, 0.08333, 0.537, 0.08333, 0.5556, 0.08333, 0.5556, 0.1667, 0.537, 0.1667, 0.537, 0.1667, 0.5556, 0.1667, 0.5556, 0.25, 0.537, 0.25, 0.537, 0.25, 0.5556, 0.25, 0.5556, 0.3333, 0.537, 0.3333, 0.537, 0.3333, 0.5556, 0.3333, 0.5556, 0.4167, 0.537, 0.4167, 0.537, 0.4167, 0.5556, 0.4167, 0.5556, 0.5, 0.537, 0.5, 0.5556, 0.5, 0.5741, 0.5, 0.5741, 0.5833, 0.5556, 0.5833, 0.5556, 0.5833, 0.5741, 0.5833, 0.5741, 0.6667, 0.5556, 0.6667, 0.5556, 0.6667, 0.5741, 0.6667, 0.5741, 0.75, 0.5556, 0.75, 0.5556, 0.75, 0.5741, 0.75, 0.5741, 0.8333, 0.5556, 0.8333, 0.5556, 0.8333, 0.5741, 0.8333, 0.5741, 0.9167, 0.5556, 0.9167, 0.5556, 0.9167, 0.5741, 0.9167, 0.5741, 1.0, 0.5556, 1.0, 0.5556, 2.22e-16, 0.5741, 2.22e-16, 0.5741, 0.08333, 0.5556, 0.08333, 0.5556, 0.08333, 0.5741, 0.08333, 0.5741, 0.1667, 0.5556, 0.1667, 0.5556, 0.1667, 0.5741, 0.1667, 0.5741, 0.25, 0.5556, 0.25, 0.5556, 0.25, 0.5741, 0.25, 0.5741, 0.3333, 0.5556, 0.3333, 0.5556, 0.3333, 0.5741, 0.3333, 0.5741, 0.4167, 0.5556, 0.4167, 0.5556, 0.4167, 0.5741, 0.4167, 0.5741, 0.5, 0.5556, 0.5, 0.5741, 0.5, 0.5926, 0.5, 0.5926, 0.5833, 0.5741, 0.5833, 0.5741, 0.5833, 0.5926, 0.5833, 0.5926, 0.6667, 0.5741, 0.6667, 0.5741, 0.6667, 0.5926, 0.6667, 0.5926, 0.75, 0.5741, 0.75, 0.5741, 0.75, 0.5926, 0.75, 0.5926, 0.8333, 0.5741, 0.8333, 0.5741, 0.8333, 0.5926, 0.8333, 0.5926, 0.9167, 0.5741, 0.9167, 0.5741, 0.9167, 0.5926, 0.9167, 0.5926, 1.0, 0.5741, 1.0, 0.5741, 2.22e-16, 0.5926, 2.22e-16, 0.5926, 0.08333, 0.5741, 0.08333, 0.5741, 0.08333, 0.5926, 0.08333, 0.5926, 0.1667, 0.5741, 0.1667, 0.5741, 0.1667, 0.5926, 0.1667, 0.5926, 0.25, 0.5741, 0.25, 0.5741, 0.25, 0.5926, 0.25, 0.5926, 0.3333, 0.5741, 0.3333, 0.5741, 0.3333, 0.5926, 0.3333, 0.5926, 0.4167, 0.5741, 0.4167, 0.5741, 0.4167, 0.5926, 0.4167, 0.5926, 0.5, 0.5741, 0.5, 0.5926, 0.5, 0.6111, 0.5, 0.6111, 0.5833, 0.5926, 0.5833, 0.5926, 0.5833, 0.6111, 0.5833, 0.6111, 0.6667, 0.5926, 0.6667, 0.5926, 0.6667, 0.6111, 0.6667, 0.6111, 0.75, 0.5926, 0.75, 0.5926, 0.75, 0.6111, 0.75, 0.6111, 0.8333, 0.5926, 0.8333, 0.5926, 0.8333, 0.6111, 0.8333, 0.6111, 0.9167, 0.5926, 0.9167, 0.5926, 0.9167, 0.6111, 0.9167, 0.6111, 1.0, 0.5926, 1.0, 0.5926, 2.22e-16, 0.6111, 2.22e-16, 0.6111, 0.08333, 0.5926, 0.08333, 0.5926, 0.08333, 0.6111, 0.08333, 0.6111, 0.1667, 0.5926, 0.1667, 0.5926, 0.1667, 0.6111, 0.1667, 0.6111, 0.25, 0.5926, 0.25, 0.5926, 0.25, 0.6111, 0.25, 0.6111, 0.3333, 0.5926, 0.3333, 0.5926, 0.3333, 0.6111, 0.3333, 0.6111, 0.4167, 0.5926, 0.4167, 0.5926, 0.4167, 0.6111, 0.4167, 0.6111, 0.5, 0.5926, 0.5, 0.6111, 0.5, 0.6296, 0.5, 0.6296, 0.5833, 0.6111, 0.5833, 0.6111, 0.5833, 0.6296, 0.5833, 0.6296, 0.6667, 0.6111, 0.6667, 0.6111, 0.6667, 0.6296, 0.6667, 0.6296, 0.75, 0.6111, 0.75, 0.6111, 0.75, 0.6296, 0.75, 0.6296, 0.8333, 0.6111, 0.8333, 0.6111, 0.8333, 0.6296, 0.8333, 0.6296, 0.9167, 0.6111, 0.9167, 0.6111, 0.9167, 0.6296, 0.9167, 0.6296, 1.0, 0.6111, 1.0, 0.6111, 2.22e-16, 0.6296, 2.22e-16, 0.6296, 0.08333, 0.6111, 0.08333, 0.6111, 0.08333, 0.6296, 0.08333, 0.6296, 0.1667, 0.6111, 0.1667, 0.6111, 0.1667, 0.6296, 0.1667, 0.6296, 0.25, 0.6111, 0.25, 0.6111, 0.25, 0.6296, 0.25, 0.6296, 0.3333, 0.6111, 0.3333, 0.6111, 0.3333, 0.6296, 0.3333, 0.6296, 0.4167, 0.6111, 0.4167, 0.6111, 0.4167, 0.6296, 0.4167, 0.6296, 0.5, 0.6111, 0.5, 0.6296, 0.5, 0.6481, 0.5, 0.6481, 0.5833, 0.6296, 0.5833, 0.6296, 0.5833, 0.6481, 0.5833, 0.6481, 0.6667, 0.6296, 0.6667, 0.6296, 0.6667, 0.6481, 0.6667, 0.6481, 0.75, 0.6296, 0.75, 0.6296, 0.75, 0.6481, 0.75, 0.6481, 0.8333, 0.6296, 0.8333, 0.6296, 0.8333, 0.6481, 0.8333, 0.6481, 0.9167, 0.6296, 0.9167, 0.6296, 0.9167, 0.6481, 0.9167, 0.6481, 1.0, 0.6296, 1.0, 0.6296, 2.22e-16, 0.6481, 2.22e-16, 0.6481, 0.08333, 0.6296, 0.08333, 0.6296, 0.08333, 0.6481, 0.08333, 0.6481, 0.1667, 0.6296, 0.1667, 0.6296, 0.1667, 0.6481, 0.1667, 0.6481, 0.25, 0.6296, 0.25, 0.6296, 0.25, 0.6481, 0.25, 0.6481, 0.3333, 0.6296, 0.3333, 0.6296, 0.3333, 0.6481, 0.3333, 0.6481, 0.4167, 0.6296, 0.4167, 0.6296, 0.4167, 0.6481, 0.4167, 0.6481, 0.5, 0.6296, 0.5, 0.6481, 0.5, 0.6667, 0.5, 0.6667, 0.5833, 0.6481, 0.5833, 0.6481, 0.5833, 0.6667, 0.5833, 0.6667, 0.6667, 0.6481, 0.6667, 0.6481, 0.6667, 0.6667, 0.6667, 0.6667, 0.75, 0.6481, 0.75, 0.6481, 0.75, 0.6667, 0.75, 0.6667, 0.8333, 0.6481, 0.8333, 0.6481, 0.8333, 0.6667, 0.8333, 0.6667, 0.9167, 0.6481, 0.9167, 0.6481, 0.9167, 0.6667, 0.9167, 0.6667, 1.0, 0.6481, 1.0, 0.6481, 2.22e-16, 0.6667, 2.22e-16, 0.6667, 0.08333, 0.6481, 0.08333, 0.6481, 0.08333, 0.6667, 0.08333, 0.6667, 0.1667, 0.6481, 0.1667, 0.6481, 0.1667, 0.6667, 0.1667, 0.6667, 0.25, 0.6481, 0.25, 0.6481, 0.25, 0.6667, 0.25, 0.6667, 0.3333, 0.6481, 0.3333, 0.6481, 0.3333, 0.6667, 0.3333, 0.6667, 0.4167, 0.6481, 0.4167, 0.6481, 0.4167, 0.6667, 0.4167, 0.6667, 0.5, 0.6481, 0.5, 0.6667, 0.5, 0.6852, 0.5, 0.6852, 0.5833, 0.6667, 0.5833, 0.6667, 0.5833, 0.6852, 0.5833, 0.6852, 0.6667, 0.6667, 0.6667, 0.6667, 0.6667, 0.6852, 0.6667, 0.6852, 0.75, 0.6667, 0.75, 0.6667, 0.75, 0.6852, 0.75, 0.6852, 0.8333, 0.6667, 0.8333, 0.6667, 0.8333, 0.6852, 0.8333, 0.6852, 0.9167, 0.6667, 0.9167, 0.6667, 0.9167, 0.6852, 0.9167, 0.6852, 1.0, 0.6667, 1.0, 0.6667, 2.22e-16, 0.6852, 2.22e-16, 0.6852, 0.08333, 0.6667, 0.08333, 0.6667, 0.08333, 0.6852, 0.08333, 0.6852, 0.1667, 0.6667, 0.1667, 0.6667, 0.1667, 0.6852, 0.1667, 0.6852, 0.25, 0.6667, 0.25, 0.6667, 0.25, 0.6852, 0.25, 0.6852, 0.3333, 0.6667, 0.3333, 0.6667, 0.3333, 0.6852, 0.3333, 0.6852, 0.4167, 0.6667, 0.4167, 0.6667, 0.4167, 0.6852, 0.4167, 0.6852, 0.5, 0.6667, 0.5, 0.6852, 0.5, 0.7037, 0.5, 0.7037, 0.5833, 0.6852, 0.5833, 0.6852, 0.5833, 0.7037, 0.5833, 0.7037, 0.6667, 0.6852, 0.6667, 0.6852, 0.6667, 0.7037, 0.6667, 0.7037, 0.75, 0.6852, 0.75, 0.6852, 0.75, 0.7037, 0.75, 0.7037, 0.8333, 0.6852, 0.8333, 0.6852, 0.8333, 0.7037, 0.8333, 0.7037, 0.9167, 0.6852, 0.9167, 0.6852, 0.9167, 0.7037, 0.9167, 0.7037, 1.0, 0.6852, 1.0, 0.6852, 2.22e-16, 0.7037, 2.22e-16, 0.7037, 0.08333, 0.6852, 0.08333, 0.6852, 0.08333, 0.7037, 0.08333, 0.7037, 0.1667, 0.6852, 0.1667, 0.6852, 0.1667, 0.7037, 0.1667, 0.7037, 0.25, 0.6852, 0.25, 0.6852, 0.25, 0.7037, 0.25, 0.7037, 0.3333, 0.6852, 0.3333, 0.6852, 0.3333, 0.7037, 0.3333, 0.7037, 0.4167, 0.6852, 0.4167, 0.6852, 0.4167, 0.7037, 0.4167, 0.7037, 0.5, 0.6852, 0.5, 0.7037, 0.6667, 0.7222, 0.6667, 0.7222, 0.75, 0.7037, 0.75, 0.7037, 0.75, 0.7222, 0.75, 0.7222, 0.8333, 0.7037, 0.8333, 0.7037, 0.8333, 0.7222, 0.8333, 0.7222, 0.9167, 0.7037, 0.9167, 0.7037, 0.9167, 0.7222, 0.9167, 0.7222, 1.0, 0.7037, 1.0, 0.7037, 2.22e-16, 0.7222, 2.22e-16, 0.7222, 0.08333, 0.7037, 0.08333, 0.7037, 0.08333, 0.7222, 0.08333, 0.7222, 0.1667, 0.7037, 0.1667, 0.7037, 0.1667, 0.7222, 0.1667, 0.7222, 0.25, 0.7037, 0.25, 0.7037, 0.25, 0.7222, 0.25, 0.7222, 0.3333, 0.7037, 0.3333, 0.7222, 0.6667, 0.7407, 0.6667, 0.7407, 0.75, 0.7222, 0.75, 0.7222, 0.75, 0.7407, 0.75, 0.7407, 0.8333, 0.7222, 0.8333, 0.7222, 0.8333, 0.7407, 0.8333, 0.7407, 0.9167, 0.7222, 0.9167, 0.7222, 0.9167, 0.7407, 0.9167, 0.7407, 1.0, 0.7222, 1.0, 0.7222, 2.22e-16, 0.7407, 2.22e-16, 0.7407, 0.08333, 0.7222, 0.08333, 0.7222, 0.08333, 0.7407, 0.08333, 0.7407, 0.1667, 0.7222, 0.1667, 0.7222, 0.1667, 0.7407, 0.1667, 0.7407, 0.25, 0.7222, 0.25, 0.7222, 0.25, 0.7407, 0.25, 0.7407, 0.3333, 0.7222, 0.3333, 0.7407, 0.6667, 0.7593, 0.6667, 0.7593, 0.75, 0.7407, 0.75, 0.7407, 0.75, 0.7593, 0.75, 0.7593, 0.8333, 0.7407, 0.8333, 0.7407, 0.8333, 0.7593, 0.8333, 0.7593, 0.9167, 0.7407, 0.9167, 0.7407, 0.9167, 0.7593, 0.9167, 0.7593, 1.0, 0.7407, 1.0, 0.7407, 2.22e-16, 0.7593, 2.22e-16, 0.7593, 0.08333, 0.7407, 0.08333, 0.7407, 0.08333, 0.7593, 0.08333, 0.7593, 0.1667, 0.7407, 0.1667, 0.7407, 0.1667, 0.7593, 0.1667, 0.7593, 0.25, 0.7407, 0.25, 0.7407, 0.25, 0.7593, 0.25, 0.7593, 0.3333, 0.7407, 0.3333, 0.7593, 0.6667, 0.7778, 0.6667, 0.7778, 0.75, 0.7593, 0.75, 0.7593, 0.75, 0.7778, 0.75, 0.7778, 0.8333, 0.7593, 0.8333, 0.7593, 0.8333, 0.7778, 0.8333, 0.7778, 0.9167, 0.7593, 0.9167, 0.7593, 0.9167, 0.7778, 0.9167, 0.7778, 1.0, 0.7593, 1.0, 0.7593, 2.22e-16, 0.7778, 2.22e-16, 0.7778, 0.08333, 0.7593, 0.08333, 0.7593, 0.08333, 0.7778, 0.08333, 0.7778, 0.1667, 0.7593, 0.1667, 0.7593, 0.1667, 0.7778, 0.1667, 0.7778, 0.25, 0.7593, 0.25, 0.7593, 0.25, 0.7778, 0.25, 0.7778, 0.3333, 0.7593, 0.3333, 0.7778, 0.6667, 0.7963, 0.6667, 0.7963, 0.75, 0.7778, 0.75, 0.7778, 0.75, 0.7963, 0.75, 0.7963, 0.8333, 0.7778, 0.8333, 0.7778, 0.8333, 0.7963, 0.8333, 0.7963, 0.9167, 0.7778, 0.9167, 0.7778, 0.9167, 0.7963, 0.9167, 0.7963, 1.0, 0.7778, 1.0, 0.7778, 2.22e-16, 0.7963, 2.22e-16, 0.7963, 0.08333, 0.7778, 0.08333, 0.7778, 0.08333, 0.7963, 0.08333, 0.7963, 0.1667, 0.7778, 0.1667, 0.7778, 0.1667, 0.7963, 0.1667, 0.7963, 0.25, 0.7778, 0.25, 0.7778, 0.25, 0.7963, 0.25, 0.7963, 0.3333, 0.7778, 0.3333, 0.7963, 0.5, 0.8148, 0.5, 0.8148, 0.5833, 0.7963, 0.5833, 0.7963, 0.5833, 0.8148, 0.5833, 0.8148, 0.6667, 0.7963, 0.6667, 0.7963, 0.6667, 0.8148, 0.6667, 0.8148, 0.75, 0.7963, 0.75, 0.7963, 0.75, 0.8148, 0.75, 0.8148, 0.8333, 0.7963, 0.8333, 0.7963, 0.8333, 0.8148, 0.8333, 0.8148, 0.9167, 0.7963, 0.9167, 0.7963, 0.9167, 0.8148, 0.9167, 0.8148, 1.0, 0.7963, 1.0, 0.7963, 2.22e-16, 0.8148, 2.22e-16, 0.8148, 0.08333, 0.7963, 0.08333, 0.7963, 0.08333, 0.8148, 0.08333, 0.8148, 0.1667, 0.7963, 0.1667, 0.7963, 0.1667, 0.8148, 0.1667, 0.8148, 0.25, 0.7963, 0.25, 0.7963, 0.25, 0.8148, 0.25, 0.8148, 0.3333, 0.7963, 0.3333, 0.7963, 0.3333, 0.8148, 0.3333, 0.8148, 0.4167, 0.7963, 0.4167, 0.7963, 0.4167, 0.8148, 0.4167, 0.8148, 0.5, 0.7963, 0.5, 0.8148, 0.5, 0.8333, 0.5, 0.8333, 0.5833, 0.8148, 0.5833, 0.8148, 0.5833, 0.8333, 0.5833, 0.8333, 0.6667, 0.8148, 0.6667, 0.8148, 0.6667, 0.8333, 0.6667, 0.8333, 0.75, 0.8148, 0.75, 0.8148, 0.75, 0.8333, 0.75, 0.8333, 0.8333, 0.8148, 0.8333, 0.8148, 0.8333, 0.8333, 0.8333, 0.8333, 0.9167, 0.8148, 0.9167, 0.8148, 0.9167, 0.8333, 0.9167, 0.8333, 1.0, 0.8148, 1.0, 0.8148, 2.22e-16, 0.8333, 2.22e-16, 0.8333, 0.08333, 0.8148, 0.08333, 0.8148, 0.08333, 0.8333, 0.08333, 0.8333, 0.1667, 0.8148, 0.1667, 0.8148, 0.1667, 0.8333, 0.1667, 0.8333, 0.25, 0.8148, 0.25, 0.8148, 0.25, 0.8333, 0.25, 0.8333, 0.3333, 0.8148, 0.3333, 0.8148, 0.3333, 0.8333, 0.3333, 0.8333, 0.4167, 0.8148, 0.4167, 0.8148, 0.4167, 0.8333, 0.4167, 0.8333, 0.5, 0.8148, 0.5, 0.8333, 0.5, 0.8519, 0.5, 0.8519, 0.5833, 0.8333, 0.5833, 0.8333, 0.5833, 0.8519, 0.5833, 0.8519, 0.6667, 0.8333, 0.6667, 0.8333, 0.6667, 0.8519, 0.6667, 0.8519, 0.75, 0.8333, 0.75, 0.8333, 0.75, 0.8519, 0.75, 0.8519, 0.8333, 0.8333, 0.8333, 0.8333, 0.8333, 0.8519, 0.8333, 0.8519, 0.9167, 0.8333, 0.9167, 0.8333, 0.9167, 0.8519, 0.9167, 0.8519, 1.0, 0.8333, 1.0, 0.8333, 2.22e-16, 0.8519, 2.22e-16, 0.8519, 0.08333, 0.8333, 0.08333, 0.8333, 0.08333, 0.8519, 0.08333, 0.8519, 0.1667, 0.8333, 0.1667, 0.8333, 0.1667, 0.8519, 0.1667, 0.8519, 0.25, 0.8333, 0.25, 0.8333, 0.25, 0.8519, 0.25, 0.8519, 0.3333, 0.8333, 0.3333, 0.8333, 0.3333, 0.8519, 0.3333, 0.8519, 0.4167, 0.8333, 0.4167, 0.8333, 0.4167, 0.8519, 0.4167, 0.8519, 0.5, 0.8333, 0.5, 0.8519, 0.5, 0.8704, 0.5, 0.8704, 0.5833, 0.8519, 0.5833, 0.8519, 0.5833, 0.8704, 0.5833, 0.8704, 0.6667, 0.8519, 0.6667, 0.8519, 0.6667, 0.8704, 0.6667, 0.8704, 0.75, 0.8519, 0.75, 0.8519, 0.75, 0.8704, 0.75, 0.8704, 0.8333, 0.8519, 0.8333, 0.8519, 0.8333, 0.8704, 0.8333, 0.8704, 0.9167, 0.8519, 0.9167, 0.8519, 0.9167, 0.8704, 0.9167, 0.8704, 1.0, 0.8519, 1.0, 0.8519, 2.22e-16, 0.8704, 2.22e-16, 0.8704, 0.08333, 0.8519, 0.08333, 0.8519, 0.08333, 0.8704, 0.08333, 0.8704, 0.1667, 0.8519, 0.1667, 0.8519, 0.1667, 0.8704, 0.1667, 0.8704, 0.25, 0.8519, 0.25, 0.8519, 0.25, 0.8704, 0.25, 0.8704, 0.3333, 0.8519, 0.3333, 0.8519, 0.3333, 0.8704, 0.3333, 0.8704, 0.4167, 0.8519, 0.4167, 0.8519, 0.4167, 0.8704, 0.4167, 0.8704, 0.5, 0.8519, 0.5, 0.8704, 0.5, 0.8889, 0.5, 0.8889, 0.5833, 0.8704, 0.5833, 0.8704, 0.5833, 0.8889, 0.5833, 0.8889, 0.6667, 0.8704, 0.6667, 0.8704, 0.6667, 0.8889, 0.6667, 0.8889, 0.75, 0.8704, 0.75, 0.8704, 0.75, 0.8889, 0.75, 0.8889, 0.8333, 0.8704, 0.8333, 0.8704, 0.8333, 0.8889, 0.8333, 0.8889, 0.9167, 0.8704, 0.9167, 0.8704, 0.9167, 0.8889, 0.9167, 0.8889, 1.0, 0.8704, 1.0, 0.8704, 2.22e-16, 0.8889, 2.22e-16, 0.8889, 0.08333, 0.8704, 0.08333, 0.8704, 0.08333, 0.8889, 0.08333, 0.8889, 0.1667, 0.8704, 0.1667, 0.8704, 0.1667, 0.8889, 0.1667, 0.8889, 0.25, 0.8704, 0.25, 0.8704, 0.25, 0.8889, 0.25, 0.8889, 0.3333, 0.8704, 0.3333, 0.8704, 0.3333, 0.8889, 0.3333, 0.8889, 0.4167, 0.8704, 0.4167, 0.8704, 0.4167, 0.8889, 0.4167, 0.8889, 0.5, 0.8704, 0.5, 0.8889, 0.5, 0.9074, 0.5, 0.9074, 0.5833, 0.8889, 0.5833, 0.8889, 0.5833, 0.9074, 0.5833, 0.9074, 0.6667, 0.8889, 0.6667, 0.8889, 0.6667, 0.9074, 0.6667, 0.9074, 0.75, 0.8889, 0.75, 0.8889, 0.75, 0.9074, 0.75, 0.9074, 0.8333, 0.8889, 0.8333, 0.8889, 0.8333, 0.9074, 0.8333, 0.9074, 0.9167, 0.8889, 0.9167, 0.8889, 0.9167, 0.9074, 0.9167, 0.9074, 1.0, 0.8889, 1.0, 0.8889, 2.22e-16, 0.9074, 2.22e-16, 0.9074, 0.08333, 0.8889, 0.08333, 0.8889, 0.08333, 0.9074, 0.08333, 0.9074, 0.1667, 0.8889, 0.1667, 0.8889, 0.1667, 0.9074, 0.1667, 0.9074, 0.25, 0.8889, 0.25, 0.8889, 0.25, 0.9074, 0.25, 0.9074, 0.3333, 0.8889, 0.3333, 0.8889, 0.3333, 0.9074, 0.3333, 0.9074, 0.4167, 0.8889, 0.4167, 0.8889, 0.4167, 0.9074, 0.4167, 0.9074, 0.5, 0.8889, 0.5, 0.9074, 0.5, 0.9259, 0.5, 0.9259, 0.5833, 0.9074, 0.5833, 0.9074, 0.5833, 0.9259, 0.5833, 0.9259, 0.6667, 0.9074, 0.6667, 0.9074, 0.6667, 0.9259, 0.6667, 0.9259, 0.75, 0.9074, 0.75, 0.9074, 0.75, 0.9259, 0.75, 0.9259, 0.8333, 0.9074, 0.8333, 0.9074, 0.8333, 0.9259, 0.8333, 0.9259, 0.9167, 0.9074, 0.9167, 0.9074, 0.9167, 0.9259, 0.9167, 0.9259, 1.0, 0.9074, 1.0, 0.9074, 2.22e-16, 0.9259, 2.22e-16, 0.9259, 0.08333, 0.9074, 0.08333, 0.9074, 0.08333, 0.9259, 0.08333, 0.9259, 0.1667, 0.9074, 0.1667, 0.9074, 0.1667, 0.9259, 0.1667, 0.9259, 0.25, 0.9074, 0.25, 0.9074, 0.25, 0.9259, 0.25, 0.9259, 0.3333, 0.9074, 0.3333, 0.9074, 0.3333, 0.9259, 0.3333, 0.9259, 0.4167, 0.9074, 0.4167, 0.9074, 0.4167, 0.9259, 0.4167, 0.9259, 0.5, 0.9074, 0.5, 0.9259, 0.5, 0.9444, 0.5, 0.9444, 0.5833, 0.9259, 0.5833, 0.9259, 0.5833, 0.9444, 0.5833, 0.9444, 0.6667, 0.9259, 0.6667, 0.9259, 0.6667, 0.9444, 0.6667, 0.9444, 0.75, 0.9259, 0.75, 0.9259, 0.75, 0.9444, 0.75, 0.9444, 0.8333, 0.9259, 0.8333, 0.9259, 0.8333, 0.9444, 0.8333, 0.9444, 0.9167, 0.9259, 0.9167, 0.9259, 0.9167, 0.9444, 0.9167, 0.9444, 1.0, 0.9259, 1.0, 0.9259, 2.22e-16, 0.9444, 2.22e-16, 0.9444, 0.08333, 0.9259, 0.08333, 0.9259, 0.08333, 0.9444, 0.08333, 0.9444, 0.1667, 0.9259, 0.1667, 0.9259, 0.1667, 0.9444, 0.1667, 0.9444, 0.25, 0.9259, 0.25, 0.9259, 0.25, 0.9444, 0.25, 0.9444, 0.3333, 0.9259, 0.3333, 0.9259, 0.3333, 0.9444, 0.3333, 0.9444, 0.4167, 0.9259, 0.4167, 0.9259, 0.4167, 0.9444, 0.4167, 0.9444, 0.5, 0.9259, 0.5, 0.9444, 0.5, 0.963, 0.5, 0.963, 0.5833, 0.9444, 0.5833, 0.9444, 0.5833, 0.963, 0.5833, 0.963, 0.6667, 0.9444, 0.6667, 0.9444, 0.6667, 0.963, 0.6667, 0.963, 0.75, 0.9444, 0.75, 0.9444, 0.75, 0.963, 0.75, 0.963, 0.8333, 0.9444, 0.8333, 0.9444, 0.8333, 0.963, 0.8333, 0.963, 0.9167, 0.9444, 0.9167, 0.9444, 0.9167, 0.963, 0.9167, 0.963, 1.0, 0.9444, 1.0, 0.9444, 2.22e-16, 0.963, 2.22e-16, 0.963, 0.08333, 0.9444, 0.08333, 0.9444, 0.08333, 0.963, 0.08333, 0.963, 0.1667, 0.9444, 0.1667, 0.9444, 0.1667, 0.963, 0.1667, 0.963, 0.25, 0.9444, 0.25, 0.9444, 0.25, 0.963, 0.25, 0.963, 0.3333, 0.9444, 0.3333, 0.9444, 0.3333, 0.963, 0.3333, 0.963, 0.4167, 0.9444, 0.4167, 0.9444, 0.4167, 0.963, 0.4167, 0.963, 0.5, 0.9444, 0.5, 0.963, 0.5, 0.9815, 0.5, 0.9815, 0.5833, 0.963, 0.5833, 0.963, 0.5833, 0.9815, 0.5833, 0.9815, 0.6667, 0.963, 0.6667, 0.963, 0.6667, 0.9815, 0.6667, 0.9815, 0.75, 0.963, 0.75, 0.963, 0.75, 0.9815, 0.75, 0.9815, 0.8333, 0.963, 0.8333, 0.963, 0.8333, 0.9815, 0.8333, 0.9815, 0.9167, 0.963, 0.9167, 0.963, 0.9167, 0.9815, 0.9167, 0.9815, 1.0, 0.963, 1.0, 0.963, 2.22e-16, 0.9815, 2.22e-16, 0.9815, 0.08333, 0.963, 0.08333, 0.963, 0.08333, 0.9815, 0.08333, 0.9815, 0.1667, 0.963, 0.1667, 0.963, 0.1667, 0.9815, 0.1667, 0.9815, 0.25, 0.963, 0.25, 0.963, 0.25, 0.9815, 0.25, 0.9815, 0.3333, 0.963, 0.3333, 0.963, 0.3333, 0.9815, 0.3333, 0.9815, 0.4167, 0.963, 0.4167, 0.963, 0.4167, 0.9815, 0.4167, 0.9815, 0.5, 0.963, 0.5, 0.9815, 0.5, 1.0, 0.5, 1.0, 0.5833, 0.9815, 0.5833, 0.9815, 0.5833, 1.0, 0.5833, 1.0, 0.6667, 0.9815, 0.6667, 0.9815, 0.6667, 1.0, 0.6667, 1.0, 0.75, 0.9815, 0.75, 0.9815, 0.75, 1.0, 0.75, 1.0, 0.8333, 0.9815, 0.8333, 0.9815, 0.8333, 1.0, 0.8333, 1.0, 0.9167, 0.9815, 0.9167, 0.9815, 0.9167, 1.0, 0.9167, 1.0, 1.0, 0.9815, 1.0, 0.9815, 2.22e-16, 1.0, 2.22e-16, 1.0, 0.08333, 0.9815, 0.08333, 0.9815, 0.08333, 1.0, 0.08333, 1.0, 0.1667, 0.9815, 0.1667, 0.9815, 0.1667, 1.0, 0.1667, 1.0, 0.25, 0.9815, 0.25, 0.9815, 0.25, 1.0, 0.25, 1.0, 0.3333, 0.9815, 0.3333, 0.9815, 0.3333, 1.0, 0.3333, 1.0, 0.4167, 0.9815, 0.4167, 0.9815, 0.4167, 1.0, 0.4167, 1.0, 0.5, 0.9815, 0.5, -7.772e-16, 0.5, 0.01852, 0.5, 0.01852, 0.5833, -7.772e-16, 0.5833, -7.772e-16, 0.5833, 0.01852, 0.5833, 0.01852, 0.6667, -7.772e-16, 0.6667, -7.772e-16, 0.6667, 0.01852, 0.6667, 0.01852, 0.75, -7.772e-16, 0.75, -7.772e-16, 0.75, 0.01852, 0.75, 0.01852, 0.8333, -7.772e-16, 0.8333, -7.772e-16, 0.8333, 0.01852, 0.8333, 0.01852, 0.9167, -7.772e-16, 0.9167, -7.772e-16, 0.9167, 0.01852, 0.9167, 0.01852, 1.0, -7.772e-16, 1.0, -7.772e-16, 2.22e-16, 0.01852, 2.22e-16, 0.01852, 0.08333, -7.772e-16, 0.08333, -7.772e-16, 0.08333, 0.01852, 0.08333, 0.01852, 0.1667, -7.772e-16, 0.1667, -7.772e-16, 0.1667, 0.01852, 0.1667, 0.01852, 0.25, -7.772e-16, 0.25, -7.772e-16, 0.25, 0.01852, 0.25, 0.01852, 0.3333, -7.772e-16, 0.3333, -7.772e-16, 0.3333, 0.01852, 0.3333, 0.01852, 0.4167, -7.772e-16, 0.4167, -7.772e-16, 0.4167, 0.01852, 0.4167, 0.01852, 0.5, -7.772e-16, 0.5, 0.01852, 0.5, 0.03704, 0.5, 0.03704, 0.5833, 0.01852, 0.5833, 0.01852, 0.5833, 0.03704, 0.5833, 0.03704, 0.6667, 0.01852, 0.6667, 0.01852, 0.6667, 0.03704, 0.6667, 0.03704, 0.75, 0.01852, 0.75, 0.01852, 0.75, 0.03704, 0.75, 0.03704, 0.8333, 0.01852, 0.8333, 0.01852, 0.8333, 0.03704, 0.8333, 0.03704, 0.9167, 0.01852, 0.9167, 0.01852, 0.9167, 0.03704, 0.9167, 0.03704, 1.0, 0.01852, 1.0, 0.01852, 2.22e-16, 0.03704, 2.22e-16, 0.03704, 0.08333, 0.01852, 0.08333, 0.01852, 0.08333, 0.03704, 0.08333, 0.03704, 0.1667, 0.01852, 0.1667, 0.01852, 0.1667, 0.03704, 0.1667, 0.03704, 0.25, 0.01852, 0.25, 0.01852, 0.25, 0.03704, 0.25, 0.03704, 0.3333, 0.01852, 0.3333, 0.01852, 0.3333, 0.03704, 0.3333, 0.03704, 0.4167, 0.01852, 0.4167, 0.01852, 0.4167, 0.03704, 0.4167, 0.03704, 0.5, 0.01852, 0.5, 0.03704, 0.5, 0.05556, 0.5, 0.05556, 0.5833, 0.03704, 0.5833, 0.03704, 0.5833, 0.05556, 0.5833, 0.05556, 0.6667, 0.03704, 0.6667, 0.03704, 0.6667, 0.05556, 0.6667, 0.05556, 0.75, 0.03704, 0.75, 0.03704, 0.75, 0.05556, 0.75, 0.05556, 0.8333, 0.03704, 0.8333, 0.03704, 0.8333, 0.05556, 0.8333, 0.05556, 0.9167, 0.03704, 0.9167, 0.03704, 0.9167, 0.05556, 0.9167, 0.05556, 1.0, 0.03704, 1.0, 0.03704, 2.22e-16, 0.05556, 2.22e-16, 0.05556, 0.08333, 0.03704, 0.08333, 0.03704, 0.08333, 0.05556, 0.08333, 0.05556, 0.1667, 0.03704, 0.1667, 0.03704, 0.1667, 0.05556, 0.1667, 0.05556, 0.25, 0.03704, 0.25, 0.03704, 0.25, 0.05556, 0.25, 0.05556, 0.3333, 0.03704, 0.3333, 0.03704, 0.3333, 0.05556, 0.3333, 0.05556, 0.4167, 0.03704, 0.4167, 0.03704, 0.4167, 0.05556, 0.4167, 0.05556, 0.5, 0.03704, 0.5, 0.05556, 0.5, 0.07407, 0.5, 0.07407, 0.5833, 0.05556, 0.5833, 0.05556, 0.5833, 0.07407, 0.5833, 0.07407, 0.6667, 0.05556, 0.6667, 0.05556, 0.6667, 0.07407, 0.6667, 0.07407, 0.75, 0.05556, 0.75, 0.05556, 0.75, 0.07407, 0.75, 0.07407, 0.8333, 0.05556, 0.8333, 0.05556, 0.8333, 0.07407, 0.8333, 0.07407, 0.9167, 0.05556, 0.9167, 0.05556, 0.9167, 0.07407, 0.9167, 0.07407, 1.0, 0.05556, 1.0, 0.05556, 2.22e-16, 0.07407, 2.22e-16, 0.07407, 0.08333, 0.05556, 0.08333, 0.05556, 0.08333, 0.07407, 0.08333, 0.07407, 0.1667, 0.05556, 0.1667, 0.05556, 0.1667, 0.07407, 0.1667, 0.07407, 0.25, 0.05556, 0.25, 0.05556, 0.25, 0.07407, 0.25, 0.07407, 0.3333, 0.05556, 0.3333, 0.05556, 0.3333, 0.07407, 0.3333, 0.07407, 0.4167, 0.05556, 0.4167, 0.05556, 0.4167, 0.07407, 0.4167, 0.07407, 0.5, 0.05556, 0.5, 0.07407, 0.5, 0.09259, 0.5, 0.09259, 0.5833, 0.07407, 0.5833, 0.07407, 0.5833, 0.09259, 0.5833, 0.09259, 0.6667, 0.07407, 0.6667, 0.07407, 0.6667, 0.09259, 0.6667, 0.09259, 0.75, 0.07407, 0.75, 0.07407, 0.75, 0.09259, 0.75, 0.09259, 0.8333, 0.07407, 0.8333, 0.07407, 0.8333, 0.09259, 0.8333, 0.09259, 0.9167, 0.07407, 0.9167, 0.07407, 0.9167, 0.09259, 0.9167, 0.09259, 1.0, 0.07407, 1.0, 0.07407, 2.22e-16, 0.09259, 2.22e-16, 0.09259, 0.08333, 0.07407, 0.08333, 0.07407, 0.08333, 0.09259, 0.08333, 0.09259, 0.1667, 0.07407, 0.1667, 0.07407, 0.1667, 0.09259, 0.1667, 0.09259, 0.25, 0.07407, 0.25, 0.07407, 0.25, 0.09259, 0.25, 0.09259, 0.3333, 0.07407, 0.3333, 0.07407, 0.3333, 0.09259, 0.3333, 0.09259, 0.4167, 0.07407, 0.4167, 0.07407, 0.4167, 0.09259, 0.4167, 0.09259, 0.5, 0.07407, 0.5, 0.09259, 0.5, 0.1111, 0.5, 0.1111, 0.5833, 0.09259, 0.5833, 0.09259, 0.5833, 0.1111, 0.5833, 0.1111, 0.6667, 0.09259, 0.6667, 0.09259, 0.6667, 0.1111, 0.6667, 0.1111, 0.75, 0.09259, 0.75, 0.09259, 0.75, 0.1111, 0.75, 0.1111, 0.8333, 0.09259, 0.8333, 0.09259, 0.8333, 0.1111, 0.8333, 0.1111, 0.9167, 0.09259, 0.9167, 0.09259, 0.9167, 0.1111, 0.9167, 0.1111, 1.0, 0.09259, 1.0, 0.09259, 2.22e-16, 0.1111, 2.22e-16, 0.1111, 0.08333, 0.09259, 0.08333, 0.09259, 0.08333, 0.1111, 0.08333, 0.1111, 0.1667, 0.09259, 0.1667, 0.09259, 0.1667, 0.1111, 0.1667, 0.1111, 0.25, 0.09259, 0.25, 0.09259, 0.25, 0.1111, 0.25, 0.1111, 0.3333, 0.09259, 0.3333, 0.09259, 0.3333, 0.1111, 0.3333, 0.1111, 0.4167, 0.09259, 0.4167, 0.09259, 0.4167, 0.1111, 0.4167, 0.1111, 0.5, 0.09259, 0.5, 0.1111, 0.5, 0.1296, 0.5, 0.1296, 0.5833, 0.1111, 0.5833, 0.1111, 0.5833, 0.1296, 0.5833, 0.1296, 0.6667, 0.1111, 0.6667, 0.1111, 0.6667, 0.1296, 0.6667, 0.1296, 0.75, 0.1111, 0.75, 0.1111, 0.75, 0.1296, 0.75, 0.1296, 0.8333, 0.1111, 0.8333, 0.1111, 0.8333, 0.1296, 0.8333, 0.1296, 0.9167, 0.1111, 0.9167, 0.1111, 0.9167, 0.1296, 0.9167, 0.1296, 1.0, 0.1111, 1.0, 0.1111, 2.22e-16, 0.1296, 2.22e-16, 0.1296, 0.08333, 0.1111, 0.08333, 0.1111, 0.08333, 0.1296, 0.08333, 0.1296, 0.1667, 0.1111, 0.1667, 0.1111, 0.1667, 0.1296, 0.1667, 0.1296, 0.25, 0.1111, 0.25, 0.1111, 0.25, 0.1296, 0.25, 0.1296, 0.3333, 0.1111, 0.3333, 0.1111, 0.3333, 0.1296, 0.3333, 0.1296, 0.4167, 0.1111, 0.4167, 0.1111, 0.4167, 0.1296, 0.4167, 0.1296, 0.5, 0.1111, 0.5, 0.1296, 0.5, 0.1481, 0.5, 0.1481, 0.5833, 0.1296, 0.5833, 0.1296, 0.5833, 0.1481, 0.5833, 0.1481, 0.6667, 0.1296, 0.6667, 0.1296, 0.6667, 0.1481, 0.6667, 0.1481, 0.75, 0.1296, 0.75, 0.1296, 0.75, 0.1481, 0.75, 0.1481, 0.8333, 0.1296, 0.8333, 0.1296, 0.8333, 0.1481, 0.8333, 0.1481, 0.9167, 0.1296, 0.9167, 0.1296, 0.9167, 0.1481, 0.9167, 0.1481, 1.0, 0.1296, 1.0, 0.1296, 2.22e-16, 0.1481, 2.22e-16, 0.1481, 0.08333, 0.1296, 0.08333, 0.1296, 0.08333, 0.1481, 0.08333, 0.1481, 0.1667, 0.1296, 0.1667, 0.1296, 0.1667, 0.1481, 0.1667, 0.1481, 0.25, 0.1296, 0.25, 0.1296, 0.25, 0.1481, 0.25, 0.1481, 0.3333, 0.1296, 0.3333, 0.1296, 0.3333, 0.1481, 0.3333, 0.1481, 0.4167, 0.1296, 0.4167, 0.1296, 0.4167, 0.1481, 0.4167, 0.1481, 0.5, 0.1296, 0.5, 0.1481, 0.5, 0.1667, 0.5, 0.1667, 0.5833, 0.1481, 0.5833, 0.1481, 0.5833, 0.1667, 0.5833, 0.1667, 0.6667, 0.1481, 0.6667, 0.1481, 0.6667, 0.1667, 0.6667, 0.1667, 0.75, 0.1481, 0.75, 0.1481, 0.75, 0.1667, 0.75, 0.1667, 0.8333, 0.1481, 0.8333, 0.1481, 0.8333, 0.1667, 0.8333, 0.1667, 0.9167, 0.1481, 0.9167, 0.1481, 0.9167, 0.1667, 0.9167, 0.1667, 1.0, 0.1481, 1.0, 0.1481, 2.22e-16, 0.1667, 2.22e-16, 0.1667, 0.08333, 0.1481, 0.08333, 0.1481, 0.08333, 0.1667, 0.08333, 0.1667, 0.1667, 0.1481, 0.1667, 0.1481, 0.1667, 0.1667, 0.1667, 0.1667, 0.25, 0.1481, 0.25, 0.1481, 0.25, 0.1667, 0.25, 0.1667, 0.3333, 0.1481, 0.3333, 0.1481, 0.3333, 0.1667, 0.3333, 0.1667, 0.4167, 0.1481, 0.4167, 0.1481, 0.4167, 0.1667, 0.4167, 0.1667, 0.5, 0.1481, 0.5, 0.1667, 0.5, 0.1852, 0.5, 0.1852, 0.5833, 0.1667, 0.5833, 0.1667, 0.5833, 0.1852, 0.5833, 0.1852, 0.6667, 0.1667, 0.6667, 0.1667, 0.6667, 0.1852, 0.6667, 0.1852, 0.75, 0.1667, 0.75, 0.1667, 0.75, 0.1852, 0.75, 0.1852, 0.8333, 0.1667, 0.8333, 0.1667, 0.8333, 0.1852, 0.8333, 0.1852, 0.9167, 0.1667, 0.9167, 0.1667, 0.9167, 0.1852, 0.9167, 0.1852, 1.0, 0.1667, 1.0, 0.1667, 2.22e-16, 0.1852, 2.22e-16, 0.1852, 0.08333, 0.1667, 0.08333, 0.1667, 0.08333, 0.1852, 0.08333, 0.1852, 0.1667, 0.1667, 0.1667, 0.1667, 0.1667, 0.1852, 0.1667, 0.1852, 0.25, 0.1667, 0.25, 0.1667, 0.25, 0.1852, 0.25, 0.1852, 0.3333, 0.1667, 0.3333, 0.1667, 0.3333, 0.1852, 0.3333, 0.1852, 0.4167, 0.1667, 0.4167, 0.1667, 0.4167, 0.1852, 0.4167, 0.1852, 0.5, 0.1667, 0.5, 0.1852, 0.5, 0.2037, 0.5, 0.2037, 0.5833, 0.1852, 0.5833, 0.1852, 0.5833, 0.2037, 0.5833, 0.2037, 0.6667, 0.1852, 0.6667, 0.1852, 0.6667, 0.2037, 0.6667, 0.2037, 0.75, 0.1852, 0.75, 0.1852, 0.75, 0.2037, 0.75, 0.2037, 0.8333, 0.1852, 0.8333, 0.1852, 0.8333, 0.2037, 0.8333, 0.2037, 0.9167, 0.1852, 0.9167, 0.1852, 0.9167, 0.2037, 0.9167, 0.2037, 1.0, 0.1852, 1.0, 0.1852, 2.22e-16, 0.2037, 2.22e-16, 0.2037, 0.08333, 0.1852, 0.08333, 0.1852, 0.08333, 0.2037, 0.08333, 0.2037, 0.1667, 0.1852, 0.1667, 0.1852, 0.1667, 0.2037, 0.1667, 0.2037, 0.25, 0.1852, 0.25, 0.1852, 0.25, 0.2037, 0.25, 0.2037, 0.3333, 0.1852, 0.3333, 0.1852, 0.3333, 0.2037, 0.3333, 0.2037, 0.4167, 0.1852, 0.4167, 0.1852, 0.4167, 0.2037, 0.4167, 0.2037, 0.5, 0.1852, 0.5, 0.2037, 0.5, 0.2222, 0.5, 0.2222, 0.5833, 0.2037, 0.5833, 0.2037, 0.5833, 0.2222, 0.5833, 0.2222, 0.6667, 0.2037, 0.6667, 0.2037, 0.6667, 0.2222, 0.6667, 0.2222, 0.75, 0.2037, 0.75, 0.2037, 0.75, 0.2222, 0.75, 0.2222, 0.8333, 0.2037, 0.8333, 0.2037, 0.8333, 0.2222, 0.8333, 0.2222, 0.9167, 0.2037, 0.9167, 0.2037, 0.9167, 0.2222, 0.9167, 0.2222, 1.0, 0.2037, 1.0, 0.2037, 2.22e-16, 0.2222, 2.22e-16, 0.2222, 0.08333, 0.2037, 0.08333, 0.2037, 0.08333, 0.2222, 0.08333, 0.2222, 0.1667, 0.2037, 0.1667, 0.2037, 0.1667, 0.2222, 0.1667, 0.2222, 0.25, 0.2037, 0.25, 0.2037, 0.25, 0.2222, 0.25, 0.2222, 0.3333, 0.2037, 0.3333, 0.2037, 0.3333, 0.2222, 0.3333, 0.2222, 0.4167, 0.2037, 0.4167, 0.2037, 0.4167, 0.2222, 0.4167, 0.2222, 0.5, 0.2037, 0.5, 0.2222, 0.5, 0.2407, 0.5, 0.2407, 0.5833, 0.2222, 0.5833, 0.2222, 0.5833, 0.2407, 0.5833, 0.2407, 0.6667, 0.2222, 0.6667, 0.2222, 0.6667, 0.2407, 0.6667, 0.2407, 0.75, 0.2222, 0.75, 0.2222, 0.75, 0.2407, 0.75, 0.2407, 0.8333, 0.2222, 0.8333, 0.2222, 0.8333, 0.2407, 0.8333, 0.2407, 0.9167, 0.2222, 0.9167, 0.2222, 0.9167, 0.2407, 0.9167, 0.2407, 1.0, 0.2222, 1.0, 0.2222, 2.22e-16, 0.2407, 2.22e-16, 0.2407, 0.08333, 0.2222, 0.08333, 0.2222, 0.08333, 0.2407, 0.08333, 0.2407, 0.1667, 0.2222, 0.1667, 0.2222, 0.1667, 0.2407, 0.1667, 0.2407, 0.25, 0.2222, 0.25, 0.2222, 0.25, 0.2407, 0.25, 0.2407, 0.3333, 0.2222, 0.3333, 0.2222, 0.3333, 0.2407, 0.3333, 0.2407, 0.4167, 0.2222, 0.4167, 0.2222, 0.4167, 0.2407, 0.4167, 0.2407, 0.5, 0.2222, 0.5, 0.2407, 0.5, 0.2593, 0.5, 0.2593, 0.5833, 0.2407, 0.5833, 0.2407, 0.5833, 0.2593, 0.5833, 0.2593, 0.6667, 0.2407, 0.6667, 0.2407, 0.6667, 0.2593, 0.6667, 0.2593, 0.75, 0.2407, 0.75, 0.2407, 0.75, 0.2593, 0.75, 0.2593, 0.8333, 0.2407, 0.8333, 0.2407, 0.8333, 0.2593, 0.8333, 0.2593, 0.9167, 0.2407, 0.9167, 0.2407, 0.9167, 0.2593, 0.9167, 0.2593, 1.0, 0.2407, 1.0, 0.2407, 2.22e-16, 0.2593, 2.22e-16, 0.2593, 0.08333, 0.2407, 0.08333, 0.2407, 0.08333, 0.2593, 0.08333, 0.2593, 0.1667, 0.2407, 0.1667, 0.2407, 0.1667, 0.2593, 0.1667, 0.2593, 0.25, 0.2407, 0.25, 0.2407, 0.25, 0.2593, 0.25, 0.2593, 0.3333, 0.2407, 0.3333, 0.2407, 0.3333, 0.2593, 0.3333, 0.2593, 0.4167, 0.2407, 0.4167, 0.2407, 0.4167, 0.2593, 0.4167, 0.2593, 0.5, 0.2407, 0.5, 0.2593, 0.5, 0.2778, 0.5, 0.2778, 0.5833, 0.2593, 0.5833, 0.2593, 0.5833, 0.2778, 0.5833, 0.2778, 0.6667, 0.2593, 0.6667, 0.2593, 0.6667, 0.2778, 0.6667, 0.2778, 0.75, 0.2593, 0.75, 0.2593, 0.75, 0.2778, 0.75, 0.2778, 0.8333, 0.2593, 0.8333, 0.2593, 0.8333, 0.2778, 0.8333, 0.2778, 0.9167, 0.2593, 0.9167, 0.2593, 0.9167, 0.2778, 0.9167, 0.2778, 1.0, 0.2593, 1.0, 0.2593, 2.22e-16, 0.2778, 2.22e-16, 0.2778, 0.08333, 0.2593, 0.08333, 0.2593, 0.08333, 0.2778, 0.08333, 0.2778, 0.1667, 0.2593, 0.1667, 0.2593, 0.1667, 0.2778, 0.1667, 0.2778, 0.25, 0.2593, 0.25, 0.2593, 0.25, 0.2778, 0.25, 0.2778, 0.3333, 0.2593, 0.3333, 0.2593, 0.3333, 0.2778, 0.3333, 0.2778, 0.4167, 0.2593, 0.4167, 0.2593, 0.4167, 0.2778, 0.4167, 0.2778, 0.5, 0.2593, 0.5, 0.2778, 0.5, 0.2963, 0.5, 0.2963, 0.5833, 0.2778, 0.5833, 0.2778, 0.5833, 0.2963, 0.5833, 0.2963, 0.6667, 0.2778, 0.6667, 0.2778, 0.6667, 0.2963, 0.6667, 0.2963, 0.75, 0.2778, 0.75, 0.2778, 0.75, 0.2963, 0.75, 0.2963, 0.8333, 0.2778, 0.8333, 0.2778, 0.8333, 0.2963, 0.8333, 0.2963, 0.9167, 0.2778, 0.9167, 0.2778, 0.9167, 0.2963, 0.9167, 0.2963, 1.0, 0.2778, 1.0, 0.2778, 2.22e-16, 0.2963, 2.22e-16, 0.2963, 0.08333, 0.2778, 0.08333, 0.2778, 0.08333, 0.2963, 0.08333, 0.2963, 0.1667, 0.2778, 0.1667, 0.2778, 0.1667, 0.2963, 0.1667, 0.2963, 0.25, 0.2778, 0.25, 0.2778, 0.25, 0.2963, 0.25, 0.2963, 0.3333, 0.2778, 0.3333, 0.2778, 0.3333, 0.2963, 0.3333, 0.2963, 0.4167, 0.2778, 0.4167, 0.2778, 0.4167, 0.2963, 0.4167, 0.2963, 0.5, 0.2778, 0.5, 0.2963, 0.5, 0.3148, 0.5, 0.3148, 0.5833, 0.2963, 0.5833, 0.2963, 0.5833, 0.3148, 0.5833, 0.3148, 0.6667, 0.2963, 0.6667, 0.2963, 0.6667, 0.3148, 0.6667, 0.3148, 0.75, 0.2963, 0.75, 0.2963, 0.75, 0.3148, 0.75, 0.3148, 0.8333, 0.2963, 0.8333, 0.2963, 0.8333, 0.3148, 0.8333, 0.3148, 0.9167, 0.2963, 0.9167, 0.2963, 0.9167, 0.3148, 0.9167, 0.3148, 1.0, 0.2963, 1.0, 0.2963, 2.22e-16, 0.3148, 2.22e-16, 0.3148, 0.08333, 0.2963, 0.08333, 0.2963, 0.08333, 0.3148, 0.08333, 0.3148, 0.1667, 0.2963, 0.1667, 0.2963, 0.1667, 0.3148, 0.1667, 0.3148, 0.25, 0.2963, 0.25, 0.2963, 0.25, 0.3148, 0.25, 0.3148, 0.3333, 0.2963, 0.3333, 0.2963, 0.3333, 0.3148, 0.3333, 0.3148, 0.4167, 0.2963, 0.4167, 0.2963, 0.4167, 0.3148, 0.4167, 0.3148, 0.5, 0.2963, 0.5, 0.3148, 0.5, 0.3333, 0.5, 0.3333, 0.5833, 0.3148, 0.5833, 0.3148, 0.5833, 0.3333, 0.5833, 0.3333, 0.6667, 0.3148, 0.6667, 0.3148, 0.6667, 0.3333, 0.6667, 0.3333, 0.75, 0.3148, 0.75, 0.3148, 0.75, 0.3333, 0.75, 0.3333, 0.8333, 0.3148, 0.8333, 0.3148, 0.8333, 0.3333, 0.8333, 0.3333, 0.9167, 0.3148, 0.9167, 0.3148, 0.9167, 0.3333, 0.9167, 0.3333, 1.0, 0.3148, 1.0, 0.3148, 2.22e-16, 0.3333, 2.22e-16, 0.3333, 0.08333, 0.3148, 0.08333, 0.3148, 0.08333, 0.3333, 0.08333, 0.3333, 0.1667, 0.3148, 0.1667, 0.3148, 0.1667, 0.3333, 0.1667, 0.3333, 0.25, 0.3148, 0.25, 0.3148, 0.25, 0.3333, 0.25, 0.3333, 0.3333, 0.3148, 0.3333, 0.3148, 0.3333, 0.3333, 0.3333, 0.3333, 0.4167, 0.3148, 0.4167, 0.3148, 0.4167, 0.3333, 0.4167, 0.3333, 0.5, 0.3148, 0.5, 0.3333, 0.5, 0.3519, 0.5, 0.3519, 0.5833, 0.3333, 0.5833, 0.3333, 0.5833, 0.3519, 0.5833, 0.3519, 0.6667, 0.3333, 0.6667, 0.3333, 0.6667, 0.3519, 0.6667, 0.3519, 0.75, 0.3333, 0.75, 0.3333, 0.75, 0.3519, 0.75, 0.3519, 0.8333, 0.3333, 0.8333, 0.3333, 0.8333, 0.3519, 0.8333, 0.3519, 0.9167, 0.3333, 0.9167, 0.3333, 0.9167, 0.3519, 0.9167, 0.3519, 1.0, 0.3333, 1.0, 0.3333, 2.22e-16, 0.3519, 2.22e-16, 0.3519, 0.08333, 0.3333, 0.08333, 0.3333, 0.08333, 0.3519, 0.08333, 0.3519, 0.1667, 0.3333, 0.1667, 0.3333, 0.1667, 0.3519, 0.1667, 0.3519, 0.25, 0.3333, 0.25, 0.3333, 0.25, 0.3519, 0.25, 0.3519, 0.3333, 0.3333, 0.3333, 0.3333, 0.3333, 0.3519, 0.3333, 0.3519, 0.4167, 0.3333, 0.4167, 0.3333, 0.4167, 0.3519, 0.4167, 0.3519, 0.5, 0.3333, 0.5, 0.3519, 0.5, 0.3704, 0.5, 0.3704, 0.5833, 0.3519, 0.5833, 0.3519, 0.5833, 0.3704, 0.5833, 0.3704, 0.6667, 0.3519, 0.6667, 0.3519, 0.6667, 0.3704, 0.6667, 0.3704, 0.75, 0.3519, 0.75, 0.3519, 0.75, 0.3704, 0.75, 0.3704, 0.8333, 0.3519, 0.8333, 0.3519, 0.8333, 0.3704, 0.8333, 0.3704, 0.9167, 0.3519, 0.9167, 0.3519, 0.9167, 0.3704, 0.9167, 0.3704, 1.0, 0.3519, 1.0, 0.3519, 2.22e-16, 0.3704, 2.22e-16, 0.3704, 0.08333, 0.3519, 0.08333, 0.3519, 0.08333, 0.3704, 0.08333, 0.3704, 0.1667, 0.3519, 0.1667, 0.3519, 0.1667, 0.3704, 0.1667, 0.3704, 0.25, 0.3519, 0.25, 0.3519, 0.25, 0.3704, 0.25, 0.3704, 0.3333, 0.3519, 0.3333, 0.3519, 0.3333, 0.3704, 0.3333, 0.3704, 0.4167, 0.3519, 0.4167, 0.3519, 0.4167, 0.3704, 0.4167, 0.3704, 0.5, 0.3519, 0.5, 0.3704, 0.5, 0.3889, 0.5, 0.3889, 0.5833, 0.3704, 0.5833, 0.3704, 0.5833, 0.3889, 0.5833, 0.3889, 0.6667, 0.3704, 0.6667, 0.3704, 0.6667, 0.3889, 0.6667, 0.3889, 0.75, 0.3704, 0.75, 0.3704, 0.75, 0.3889, 0.75, 0.3889, 0.8333, 0.3704, 0.8333, 0.3704, 0.8333, 0.3889, 0.8333, 0.3889, 0.9167, 0.3704, 0.9167, 0.3704, 0.9167, 0.3889, 0.9167, 0.3889, 1.0, 0.3704, 1.0, 0.3704, 2.22e-16, 0.3889, 2.22e-16, 0.3889, 0.08333, 0.3704, 0.08333, 0.3704, 0.08333, 0.3889, 0.08333, 0.3889, 0.1667, 0.3704, 0.1667, 0.3704, 0.1667, 0.3889, 0.1667, 0.3889, 0.25, 0.3704, 0.25, 0.3704, 0.25, 0.3889, 0.25, 0.3889, 0.3333, 0.3704, 0.3333, 0.3704, 0.3333, 0.3889, 0.3333, 0.3889, 0.4167, 0.3704, 0.4167, 0.3704, 0.4167, 0.3889, 0.4167, 0.3889, 0.5, 0.3704, 0.5, 0.3889, 0.5, 0.4074, 0.5, 0.4074, 0.5833, 0.3889, 0.5833, 0.3889, 0.5833, 0.4074, 0.5833, 0.4074, 0.6667, 0.3889, 0.6667, 0.3889, 0.6667, 0.4074, 0.6667, 0.4074, 0.75, 0.3889, 0.75, 0.3889, 0.75, 0.4074, 0.75, 0.4074, 0.8333, 0.3889, 0.8333, 0.3889, 0.8333, 0.4074, 0.8333, 0.4074, 0.9167, 0.3889, 0.9167, 0.3889, 0.9167, 0.4074, 0.9167, 0.4074, 1.0, 0.3889, 1.0, 0.3889, 2.22e-16, 0.4074, 2.22e-16, 0.4074, 0.08333, 0.3889, 0.08333, 0.3889, 0.08333, 0.4074, 0.08333, 0.4074, 0.1667, 0.3889, 0.1667, 0.3889, 0.1667, 0.4074, 0.1667, 0.4074, 0.25, 0.3889, 0.25, 0.3889, 0.25, 0.4074, 0.25, 0.4074, 0.3333, 0.3889, 0.3333, 0.3889, 0.3333, 0.4074, 0.3333, 0.4074, 0.4167, 0.3889, 0.4167, 0.3889, 0.4167, 0.4074, 0.4167, 0.4074, 0.5, 0.3889, 0.5, 0.4074, 0.5, 0.4259, 0.5, 0.4259, 0.5833, 0.4074, 0.5833, 0.4074, 0.5833, 0.4259, 0.5833, 0.4259, 0.6667, 0.4074, 0.6667, 0.4074, 0.6667, 0.4259, 0.6667, 0.4259, 0.75, 0.4074, 0.75, 0.4074, 0.75, 0.4259, 0.75, 0.4259, 0.8333, 0.4074, 0.8333, 0.4074, 0.8333, 0.4259, 0.8333, 0.4259, 0.9167, 0.4074, 0.9167, 0.4074, 0.9167, 0.4259, 0.9167, 0.4259, 1.0, 0.4074, 1.0, 0.4074, 2.22e-16, 0.4259, 2.22e-16, 0.4259, 0.08333, 0.4074, 0.08333, 0.4074, 0.08333, 0.4259, 0.08333, 0.4259, 0.1667, 0.4074, 0.1667, 0.4074, 0.1667, 0.4259, 0.1667, 0.4259, 0.25, 0.4074, 0.25, 0.4074, 0.25, 0.4259, 0.25, 0.4259, 0.3333, 0.4074, 0.3333, 0.4074, 0.3333, 0.4259, 0.3333, 0.4259, 0.4167, 0.4074, 0.4167, 0.4074, 0.4167, 0.4259, 0.4167, 0.4259, 0.5, 0.4074, 0.5, 0.4259, 0.5, 0.4444, 0.5, 0.4444, 0.5833, 0.4259, 0.5833, 0.4259, 0.5833, 0.4444, 0.5833, 0.4444, 0.6667, 0.4259, 0.6667, 0.4259, 0.6667, 0.4444, 0.6667, 0.4444, 0.75, 0.4259, 0.75, 0.4259, 0.75, 0.4444, 0.75, 0.4444, 0.8333, 0.4259, 0.8333, 0.4259, 0.8333, 0.4444, 0.8333, 0.4444, 0.9167, 0.4259, 0.9167, 0.4259, 0.9167, 0.4444, 0.9167, 0.4444, 1.0, 0.4259, 1.0, 0.4259, 2.22e-16, 0.4444, 2.22e-16, 0.4444, 0.08333, 0.4259, 0.08333, 0.4259, 0.08333, 0.4444, 0.08333, 0.4444, 0.1667, 0.4259, 0.1667, 0.4259, 0.1667, 0.4444, 0.1667, 0.4444, 0.25, 0.4259, 0.25, 0.4259, 0.25, 0.4444, 0.25, 0.4444, 0.3333, 0.4259, 0.3333, 0.4259, 0.3333, 0.4444, 0.3333, 0.4444, 0.4167, 0.4259, 0.4167, 0.4259, 0.4167, 0.4444, 0.4167, 0.4444, 0.5, 0.4259, 0.5, 0.4444, 0.5, 0.463, 0.5, 0.463, 0.5833, 0.4444, 0.5833, 0.4444, 0.5833, 0.463, 0.5833, 0.463, 0.6667, 0.4444, 0.6667, 0.4444, 0.6667, 0.463, 0.6667, 0.463, 0.75, 0.4444, 0.75, 0.4444, 0.75, 0.463, 0.75, 0.463, 0.8333, 0.4444, 0.8333, 0.4444, 0.8333, 0.463, 0.8333, 0.463, 0.9167, 0.4444, 0.9167, 0.4444, 0.9167, 0.463, 0.9167, 0.463, 1.0, 0.4444, 1.0, 0.4444, 2.22e-16, 0.463, 2.22e-16, 0.463, 0.08333, 0.4444, 0.08333, 0.4444, 0.08333, 0.463, 0.08333, 0.463, 0.1667, 0.4444, 0.1667, 0.4444, 0.1667, 0.463, 0.1667, 0.463, 0.25, 0.4444, 0.25, 0.4444, 0.25, 0.463, 0.25, 0.463, 0.3333, 0.4444, 0.3333, 0.4444, 0.3333, 0.463, 0.3333, 0.463, 0.4167, 0.4444, 0.4167, 0.4444, 0.4167, 0.463, 0.4167, 0.463, 0.5, 0.4444, 0.5, 0.463, 0.5, 0.4815, 0.5, 0.4815, 0.5833, 0.463, 0.5833, 0.463, 0.5833, 0.4815, 0.5833, 0.4815, 0.6667, 0.463, 0.6667, 0.463, 0.6667, 0.4815, 0.6667, 0.4815, 0.75, 0.463, 0.75, 0.463, 0.75, 0.4815, 0.75, 0.4815, 0.8333, 0.463, 0.8333, 0.463, 0.8333, 0.4815, 0.8333, 0.4815, 0.9167, 0.463, 0.9167, 0.463, 0.9167, 0.4815, 0.9167, 0.4815, 1.0, 0.463, 1.0, 0.463, 2.22e-16, 0.4815, 2.22e-16, 0.4815, 0.08333, 0.463, 0.08333, 0.463, 0.08333, 0.4815, 0.08333, 0.4815, 0.1667, 0.463, 0.1667, 0.463, 0.1667, 0.4815, 0.1667, 0.4815, 0.25, 0.463, 0.25, 0.463, 0.25, 0.4815, 0.25, 0.4815, 0.3333, 0.463, 0.3333, 0.463, 0.3333, 0.4815, 0.3333, 0.4815, 0.4167, 0.463, 0.4167, 0.463, 0.4167, 0.4815, 0.4167, 0.4815, 0.5, 0.463, 0.5, 0.4815, 0.5, 0.5, 0.5, 0.5, 0.5833, 0.4815, 0.5833, 0.4815, 0.5833, 0.5, 0.5833, 0.5, 0.6667, 0.4815, 0.6667, 0.4815, 0.6667, 0.5, 0.6667, 0.5, 0.75, 0.4815, 0.75, 0.4815, 0.75, 0.5, 0.75, 0.5, 0.8333, 0.4815, 0.8333, 0.4815, 0.8333, 0.5, 0.8333, 0.5, 0.9167, 0.4815, 0.9167, 0.4815, 0.9167, 0.5, 0.9167, 0.5, 1.0, 0.4815, 1.0, 0.4815, 2.22e-16, 0.5, 2.22e-16, 0.5, 0.08333, 0.4815, 0.08333, 0.4815, 0.08333, 0.5, 0.08333, 0.5, 0.1667, 0.4815, 0.1667, 0.4815, 0.1667, 0.5, 0.1667, 0.5, 0.25, 0.4815, 0.25, 0.4815, 0.25, 0.5, 0.25, 0.5, 0.3333, 0.4815, 0.3333, 0.4815, 0.3333, 0.5, 0.3333, 0.5, 0.4167, 0.4815, 0.4167, 0.4815, 0.4167, 0.5, 0.4167, 0.5, 0.5, 0.4815, 0.5, 0.7593, 0.6667, 0.7407, 0.6667, 0.7407, 0.6667, 0.7593, 0.6667, 0.7407, 0.3333, 0.7593, 0.3333, 0.7593, 0.3333, 0.7407, 0.3333, 0.7037, 0.5, 0.7037, 0.4167, 0.7037, 0.4167, 0.7037, 0.5, 0.7037, 0.4167, 0.7037, 0.3333, 0.7037, 0.3333, 0.7037, 0.4167, 0.7222, 0.6667, 0.7037, 0.6667, 0.7037, 0.6667, 0.7222, 0.6667, 0.7593, 0.3333, 0.7778, 0.3333, 0.7778, 0.3333, 0.7593, 0.3333, 0.7222, 0.3333, 0.7407, 0.3333, 0.7407, 0.3333, 0.7222, 0.3333, 0.7037, 0.3333, 0.7222, 0.3333, 0.7222, 0.3333, 0.7037, 0.3333, 0.7407, 0.6667, 0.7222, 0.6667, 0.7222, 0.6667, 0.7407, 0.6667, 0.7963, 0.5, 0.7963, 0.5833, 0.7963, 0.5833, 0.7963, 0.5, 0.7963, 0.3333, 0.7963, 0.4167, 0.7963, 0.4167, 0.7963, 0.3333, 0.7963, 0.6667, 0.7778, 0.6667, 0.7778, 0.6667, 0.7963, 0.6667, 0.7037, 0.5833, 0.7037, 0.5, 0.7037, 0.5, 0.7037, 0.5833, 0.7963, 0.5833, 0.7963, 0.6667, 0.7963, 0.6667, 0.7963, 0.5833, 0.7778, 0.3333, 0.7963, 0.3333, 0.7963, 0.3333, 0.7778, 0.3333, 0.7963, 0.4167, 0.7963, 0.5, 0.7963, 0.5, 0.7963, 0.4167, 0.7778, 0.6667, 0.7593, 0.6667, 0.7593, 0.6667, 0.7778, 0.6667, 0.7037, 0.6667, 0.7037, 0.5833, 0.7037, 0.5833, 0.7037, 0.6667, 0.7963, 0.3333, 0.7963, 0.4167, 0.7963, 0.4167, 0.7963, 0.3333, 0.7963, 0.5, 0.7963, 0.5833, 0.7963, 0.5833, 0.7963, 0.5, 0.7778, 0.3333, 0.7963, 0.3333, 0.7963, 0.3333, 0.7778, 0.3333, 0.7222, 0.3333, 0.7407, 0.3333, 0.7407, 0.3333, 0.7222, 0.3333, 0.7593, 0.6667, 0.7407, 0.6667, 0.7407, 0.6667, 0.7593, 0.6667, 0.7963, 0.6667, 0.7778, 0.6667, 0.7778, 0.6667, 0.7963, 0.6667, 0.7593, 0.3333, 0.7778, 0.3333, 0.7778, 0.3333, 0.7593, 0.3333, 0.7037, 0.6667, 0.7037, 0.5833, 0.7037, 0.5833, 0.7037, 0.6667, 0.7037, 0.6667, 0.7037, 0.6667, 0.7037, 0.6667, 0.7037, 0.6667, 0.7037, 0.5833, 0.7037, 0.5, 0.7037, 0.5, 0.7037, 0.5833, 0.7037, 0.3333, 0.7222, 0.3333, 0.7222, 0.3333, 0.7037, 0.3333, 0.7222, 0.6667, 0.7037, 0.6667, 0.7037, 0.6667, 0.7222, 0.6667, 0.7963, 0.4167, 0.7963, 0.5, 0.7963, 0.5, 0.7963, 0.4167, 0.7407, 0.6667, 0.7222, 0.6667, 0.7222, 0.6667, 0.7407, 0.6667, 0.7037, 0.4167, 0.7037, 0.3333, 0.7037, 0.3333, 0.7037, 0.4167, 0.7963, 0.5833, 0.7963, 0.6667, 0.7963, 0.6667, 0.7963, 0.5833, 0.7407, 0.3333, 0.7593, 0.3333, 0.7593, 0.3333, 0.7407, 0.3333, 0.7778, 0.6667, 0.7593, 0.6667, 0.7593, 0.6667, 0.7778, 0.6667, 0.7037, 0.5, 0.7037, 0.4167, 0.7037, 0.4167, 0.7037, 0.5, 0.7963, 0.5, 0.7963, 0.5833, 0.7883, 0.5679, 0.789, 0.5001, 0.789, 0.5001, 0.7884, 0.4331, 0.7963, 0.4167, 0.7963, 0.5, 0.7963, 0.5833, 0.7963, 0.6667, 0.7858, 0.6254, 0.7883, 0.5679, 0.7274, 0.6396, 0.7415, 0.6403, 0.7407, 0.6667, 0.7222, 0.6667, 0.7593, 0.3333, 0.7778, 0.3333, 0.7726, 0.3604, 0.7585, 0.3597, 0.711, 0.4999, 0.7116, 0.5669, 0.7037, 0.5833, 0.7037, 0.5, 0.7037, 0.5, 0.7037, 0.4167, 0.7117, 0.4321, 0.711, 0.4999, 0.7116, 0.5669, 0.7145, 0.6259, 0.7037, 0.6667, 0.7037, 0.5833, 0.7145, 0.6259, 0.7274, 0.6396, 0.7222, 0.6667, 0.7037, 0.6667, 0.7407, 0.3333, 0.7593, 0.3333, 0.7585, 0.3597, 0.7418, 0.3595, 0.7725, 0.6386, 0.7858, 0.6254, 0.7963, 0.6667, 0.7778, 0.6667, 0.7222, 0.3333, 0.7407, 0.3333, 0.7418, 0.3595, 0.7275, 0.3614, 0.7582, 0.6405, 0.7725, 0.6386, 0.7778, 0.6667, 0.7593, 0.6667, 0.7963, 0.3333, 0.7963, 0.4167, 0.7884, 0.4331, 0.7855, 0.3741, 0.7142, 0.3746, 0.7117, 0.4321, 0.7037, 0.4167, 0.7037, 0.3333, 0.7037, 0.3333, 0.7222, 0.3333, 0.7275, 0.3614, 0.7142, 0.3746, 0.7415, 0.6403, 0.7582, 0.6405, 0.7593, 0.6667, 0.7407, 0.6667, 0.7778, 0.3333, 0.7963, 0.3333, 0.7855, 0.3741, 0.7726, 0.3604, 0.789, 0.5001, 0.7883, 0.5679, 0.7858, 0.6254, 0.7725, 0.6386, 0.7582, 0.6405, 0.7415, 0.6403, 0.7274, 0.6396, 0.7145, 0.6259, 0.7116, 0.5669, 0.711, 0.4999, 0.7117, 0.4321, 0.7142, 0.3746, 0.7275, 0.3614, 0.7418, 0.3595, 0.7585, 0.3597, 0.7726, 0.3604, 0.7855, 0.3741, 0.7884, 0.4331, 0.7778, 0.6667, 0.7593, 0.6667, 0.7593, 0.6667, 0.7778, 0.6667, 0.7407, 0.3333, 0.7593, 0.3333, 0.7593, 0.3333, 0.7407, 0.3333, 0.7963, 0.5833, 0.7963, 0.6667, 0.7963, 0.6667, 0.7963, 0.5833, 0.7037, 0.3333, 0.7037, 0.4167, 0.7037, 0.4167, 0.7037, 0.3333, 0.7407, 0.6667, 0.7222, 0.6667, 0.7222, 0.6667, 0.7407, 0.6667, 0.7963, 0.4167, 0.7963, 0.5, 0.7963, 0.5, 0.7963, 0.4167, 0.7222, 0.6667, 0.7037, 0.6667, 0.7037, 0.6667, 0.7222, 0.6667, 0.7037, 0.3333, 0.7222, 0.3333, 0.7222, 0.3333, 0.7037, 0.3333, 0.7037, 0.5, 0.7037, 0.4167, 0.7037, 0.4167, 0.7037, 0.5, 0.7037, 0.5833, 0.7037, 0.6667, 0.7037, 0.6667, 0.7037, 0.5833, 0.7593, 0.3333, 0.7778, 0.3333, 0.7778, 0.3333, 0.7593, 0.3333, 0.7963, 0.6667, 0.7778, 0.6667, 0.7778, 0.6667, 0.7963, 0.6667, 0.7593, 0.6667, 0.7407, 0.6667, 0.7407, 0.6667, 0.7593, 0.6667, 0.7222, 0.3333, 0.7407, 0.3333, 0.7407, 0.3333, 0.7222, 0.3333, 0.7778, 0.3333, 0.7963, 0.3333, 0.7963, 0.3333, 0.7778, 0.3333, 0.7963, 0.5, 0.7963, 0.5833, 0.7963, 0.5833, 0.7963, 0.5, 0.7963, 0.3333, 0.7963, 0.4167, 0.7963, 0.4167, 0.7963, 0.3333, 0.7037, 0.5, 0.7037, 0.4167, 0.7037, 0.4167, 0.7037, 0.5, 0.7037, 0.4167, 0.7037, 0.3333, 0.7037, 0.3333, 0.7037, 0.4167, 0.7037, 0.5833, 0.7037, 0.5, 0.7037, 0.5, 0.7037, 0.5833, 0.7037, 0.6667, 0.7037, 0.5833, 0.7037, 0.5833, 0.7037, 0.6667, 0.7037, 0.5, 0.7037, 0.5833, 0.7037, 0.5833, 0.7037, 0.5, 0.7037, 0.6667, 0.7037, 0.5833, 0.7037, 0.5833, 0.7037, 0.6667, 0.7037, 0.4167, 0.7037, 0.3333, 0.7037, 0.3333, 0.7037, 0.4167, 0.7037, 0.3333, 0.7037, 0.3333, 0.7037, 0.3333, 0.7037, 0.3333, 0.7037, 0.4167, 0.7037, 0.5, 0.7037, 0.5, 0.7037, 0.4167, 0.7037, 0.5833, 0.7037, 0.5, 0.7037, 0.5, 0.7037, 0.5833])
me_torus.use_remesh_fix_poles = True
me_torus.use_remesh_preserve_attributes = False
me_torus.update()

# ---- objects
ob_torus = bpy.data.objects.new('Torus', me_torus)

# ---- transforms, parenting, visibility, modifiers, constraints
ob_torus.location = (0.0, 0.0, 0.0)
_m = ob_torus.modifiers.new('Auto Smooth', 'NODES')
_m.node_group = ng_auto_smooth
_gi = [s.identifier for s in ng_auto_smooth.interface.items_tree if s.item_type == 'SOCKET' and s.in_out == 'INPUT']
_m[_gi[1]] = 1.393  # Angle

# ---- collection membership
col_collection.objects.link(ob_torus)

# ---- scene / render settings (as saved in the file)
scene.frame_start = 1; scene.frame_end = 250; scene.frame_set(1)
scene.render.engine = 'BLENDER_EEVEE_NEXT'
scene.cycles.use_denoising = False
scene.cycles.samples = 128
scene.cycles.sampling_pattern = 'TABULATED_SOBOL'
scene.cycles.use_adaptive_sampling = False
scene.cycles.use_light_tree = False
scene.view_settings.view_transform = 'Filmic'
bpy.context.view_layer.update()

# ---- added for rendering (the .blend has no active camera and no usable light): camera, sun
cam_auto = bpy.data.cameras.new('AutoCamera')
cam_auto.lens = 50.0
cam_auto.sensor_width = 36.0
cam_auto.clip_end = 1000.0
ob_auto_camera = bpy.data.objects.new('AutoCamera', cam_auto)
scene.collection.objects.link(ob_auto_camera)
ob_auto_camera.location = (5.06305, -4.97561, 4.05044)
ob_auto_camera.rotation_euler = (1.09748, -7.21219e-08, 0.694738)
scene.camera = ob_auto_camera
light_auto_sun = bpy.data.lights.new('AutoSun', 'SUN')
light_auto_sun.energy = 3.0
light_auto_sun.angle = 0.0523599
ob_auto_sun = bpy.data.objects.new('AutoSun', light_auto_sun)
scene.collection.objects.link(ob_auto_sun)
ob_auto_sun.rotation_euler = (0.872665, 0.174533, 0.523599)
bpy.context.view_layer.update()
